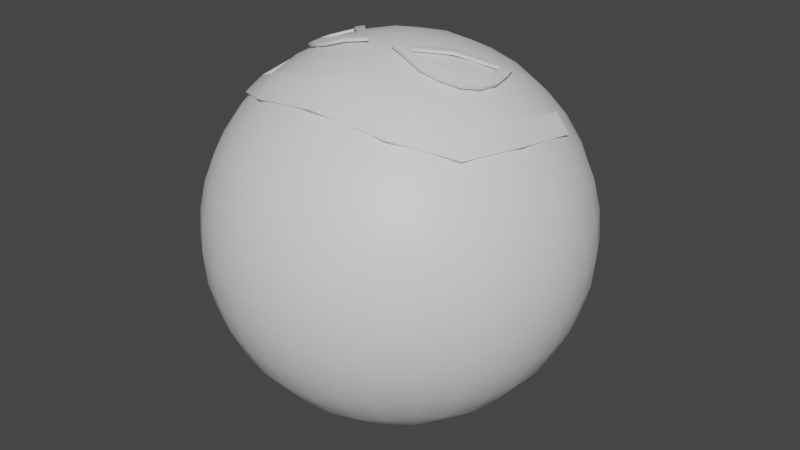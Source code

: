 # Source: Orb-0.1.blend  (saved by Blender 2.93.21; exported with 4.5.12 LTS)
import bpy
from mathutils import Matrix  # noqa: F401  (used for matrix-valued properties, if any)

bpy.ops.wm.read_factory_settings(use_empty=True)
scene = bpy.context.scene
scene.name = 'Scene'

# ---- collections
col_collection = bpy.data.collections.new('Collection'); scene.collection.children.link(col_collection)
col_mesh = bpy.data.collections.new('Mesh'); scene.collection.children.link(col_mesh)
col_rig = bpy.data.collections.new('Rig'); scene.collection.children.link(col_rig)
col_collision = bpy.data.collections.new('Collision'); scene.collection.children.link(col_collision)
col_extras = bpy.data.collections.new('Extras'); scene.collection.children.link(col_extras)

# ---- materials (node trees are filled in below, after node groups)
mat_paintedmetal = bpy.data.materials.new('PaintedMetal')
mat_paintedmetal.use_transparent_shadow = False
mat_paintedmetal.diffuse_color = (0.81, 0.81, 0.81, 1.0)
mat_lights = bpy.data.materials.new('Lights')
mat_lights.use_transparent_shadow = False
mat_lights.diffuse_color = (0.81, 0.81, 0.81, 1.0)

# ---- node groups
ng_auto_smooth = bpy.data.node_groups.new('Auto Smooth', 'GeometryNodeTree')
_s = ng_auto_smooth.interface.new_socket(name='Geometry', in_out='OUTPUT', socket_type='NodeSocketGeometry')
_s = ng_auto_smooth.interface.new_socket(name='Geometry', in_out='INPUT', socket_type='NodeSocketGeometry')
_s = ng_auto_smooth.interface.new_socket(name='Angle', in_out='INPUT', socket_type='NodeSocketFloat')
_s.subtype = 'ANGLE'
_s.min_value = 0.0
_s.max_value = 3.142
ng_auto_smooth.is_modifier = True
_N = ng_auto_smooth.nodes; _L = ng_auto_smooth.links
n0 = _N.new('NodeGroupOutput'); n0.name = 'Group Output'; n0.location = (480, -100)
n1 = _N.new('NodeGroupInput'); n1.name = 'Group Input'; n1.location = (-420, -300)
n2 = _N.new('NodeGroupInput'); n2.name = 'Group Input.001'; n2.location = (-60, -100)
n3 = _N.new('GeometryNodeSetShadeSmooth'); n3.name = 'Set Shade Smooth'; n3.location = (120, -100)
n3.domain = 'EDGE'
n4 = _N.new('GeometryNodeSetShadeSmooth'); n4.name = 'Set Shade Smooth.001'; n4.location = (300, -100)
n5 = _N.new('GeometryNodeInputMeshEdgeAngle'); n5.name = 'Edge Angle'; n5.location = (-420, -220)
n6 = _N.new('GeometryNodeInputEdgeSmooth'); n6.name = 'Is Edge Smooth'; n6.location = (-60, -160)
n7 = _N.new('GeometryNodeInputShadeSmooth'); n7.name = 'Is Face Smooth'; n7.location = (-240, -340)
n8 = _N.new('FunctionNodeBooleanMath'); n8.name = 'Boolean Math'; n8.location = (-60, -220)
n9 = _N.new('FunctionNodeCompare'); n9.name = 'Compare'; n9.location = (-240, -180)
n9.operation = 'LESS_EQUAL'
_L.new(n5.outputs[0], n9.inputs[0])
_L.new(n4.outputs[0], n0.inputs[0])
_L.new(n1.outputs[1], n9.inputs[1])
_L.new(n9.outputs[0], n8.inputs[0])
_L.new(n7.outputs[0], n8.inputs[1])
_L.new(n2.outputs[0], n3.inputs[0])
_L.new(n6.outputs[0], n3.inputs[1])
_L.new(n3.outputs[0], n4.inputs[0])
_L.new(n8.outputs[0], n3.inputs[2])
n0.is_active_output = True

# ---- material node trees
mat_paintedmetal.use_nodes = True; mat_paintedmetal.node_tree.nodes.clear()
_N = mat_paintedmetal.node_tree.nodes; _L = mat_paintedmetal.node_tree.links
n0 = _N.new('ShaderNodeBsdfPrincipled'); n0.name = 'Principled BSDF'; n0.location = (10, 300)
n0.distribution = 'GGX'
n0.subsurface_method = 'BURLEY'
n0.inputs[3].default_value = 1.45
n0.inputs[27].default_value = (0.0, 0.0, 0.0, 1.0)
n0.inputs[28].default_value = 1.0
n1 = _N.new('ShaderNodeOutputMaterial'); n1.name = 'Material Output'; n1.location = (300, 300)
_L.new(n0.outputs[0], n1.inputs[0])
n1.is_active_output = True
mat_lights.use_nodes = True; mat_lights.node_tree.nodes.clear()
_N = mat_lights.node_tree.nodes; _L = mat_lights.node_tree.links
n0 = _N.new('ShaderNodeBsdfPrincipled'); n0.name = 'Principled BSDF'; n0.location = (10, 300)
n0.distribution = 'GGX'
n0.subsurface_method = 'BURLEY'
n0.inputs[3].default_value = 1.45
n0.inputs[27].default_value = (0.0, 0.0, 0.0, 1.0)
n0.inputs[28].default_value = 1.0
n1 = _N.new('ShaderNodeOutputMaterial'); n1.name = 'Material Output'; n1.location = (300, 300)
_L.new(n0.outputs[0], n1.inputs[0])
n1.is_active_output = True

# ---- world
world_world = bpy.data.worlds.new('World'); scene.world = world_world
world_world.use_nodes = True; world_world.node_tree.nodes.clear()
_N = world_world.node_tree.nodes; _L = world_world.node_tree.links
n0 = _N.new('ShaderNodeOutputWorld'); n0.name = 'World Output'; n0.location = (300, 300)
n1 = _N.new('ShaderNodeBackground'); n1.name = 'Background'; n1.location = (10, 300)
n1.inputs[0].default_value = (0.05088, 0.05088, 0.05088, 1.0)
_L.new(n1.outputs[0], n0.inputs[0])
n0.is_active_output = True
world_world.color = (0.05088, 0.05088, 0.05088)
world_world.use_sun_shadow = False
world_world.sun_shadow_jitter_overblur = 0.0

# ---- meshes
me_roundcube_001 = bpy.data.meshes.new('Roundcube.001')
me_roundcube_001.from_pydata([(0.5774, -0.5774, -0.5774), (0.433, -0.6374, -0.6374), (0.2887, -0.677, -0.677), (0.1443, -0.6997, -0.6997), (0.0, -0.7071, -0.7071), (-0.1443, -0.6997, -0.6997), (-0.2887, -0.677, -0.677), (-0.433, -0.6374, -0.6374), (0.6374, -0.433, -0.6374), (0.478, -0.478, -0.7369), (0.3187, -0.5078, -0.8004), (0.1593, -0.5248, -0.8362), (0.0, -0.5303, -0.8478), (-0.1593, -0.5248, -0.8362), (-0.3187, -0.5078, -0.8004), (-0.478, -0.478, -0.7369), (0.677, -0.2887, -0.677), (0.5078, -0.3187, -0.8004), (0.3385, -0.3385, -0.878), (0.1693, -0.3499, -0.9214), (0.0, -0.3536, -0.9354), (-0.1693, -0.3499, -0.9214), (-0.3385, -0.3385, -0.878), (-0.5078, -0.3187, -0.8004), (0.6997, -0.1443, -0.6997), (0.5248, -0.1593, -0.8362), (0.3499, -0.1693, -0.9214), (0.1749, -0.1749, -0.9689), (0.0, -0.1768, -0.9843), (-0.1749, -0.1749, -0.9689), (-0.3499, -0.1693, -0.9214), (-0.5248, -0.1593, -0.8362), (0.7071, -3.091e-08, -0.7071), (0.5303, -3.706e-08, -0.8478), (0.3536, -4.089e-08, -0.9354), (0.1768, -4.302e-08, -0.9843), (0.0, -4.371e-08, -1.0), (-0.1768, -4.302e-08, -0.9843), (-0.3536, -4.089e-08, -0.9354), (-0.5303, -3.706e-08, -0.8478), (0.6997, 0.1443, -0.6997), (0.5248, 0.1593, -0.8362), (0.3499, 0.1693, -0.9214), (0.1749, 0.1749, -0.9689), (0.0, 0.1768, -0.9843), (-0.1749, 0.1749, -0.9689), (-0.3499, 0.1693, -0.9214), (-0.5248, 0.1593, -0.8362), (0.677, 0.2887, -0.677), (0.5078, 0.3187, -0.8004), (0.3385, 0.3385, -0.878), (0.1693, 0.3499, -0.9214), (0.0, 0.3536, -0.9354), (-0.1693, 0.3499, -0.9214), (-0.3385, 0.3385, -0.878), (-0.5078, 0.3187, -0.8004), (0.6374, 0.433, -0.6374), (0.478, 0.478, -0.7369), (0.3187, 0.5078, -0.8004), (0.1593, 0.5248, -0.8362), (0.0, 0.5303, -0.8478), (-0.1593, 0.5248, -0.8362), (-0.3187, 0.5078, -0.8004), (-0.478, 0.478, -0.7369), (-0.5774, -0.5774, -0.5774), (-0.6374, -0.6374, -0.433), (-0.677, -0.677, -0.2887), (-0.6997, -0.6997, -0.1443), (-0.7071, -0.7071, 3.091e-08), (-0.6997, -0.6997, 0.1443), (-0.677, -0.677, 0.2887), (-0.6374, -0.6374, 0.433), (-0.6374, -0.433, -0.6374), (-0.7369, -0.478, -0.478), (-0.8004, -0.5078, -0.3187), (-0.8362, -0.5248, -0.1593), (-0.8478, -0.5303, 2.318e-08), (-0.8362, -0.5248, 0.1593), (-0.8004, -0.5078, 0.3187), (-0.7369, -0.478, 0.478), (-0.677, -0.2887, -0.677), (-0.8004, -0.3187, -0.5078), (-0.878, -0.3385, -0.3385), (-0.9214, -0.3499, -0.1693), (-0.9354, -0.3536, 1.545e-08), (-0.9214, -0.3499, 0.1693), (-0.878, -0.3385, 0.3385), (-0.8004, -0.3187, 0.5078), (-0.6997, -0.1443, -0.6997), (-0.8362, -0.1593, -0.5248), (-0.9214, -0.1693, -0.3499), (-0.9689, -0.1749, -0.1749), (-0.9843, -0.1768, 7.727e-09), (-0.9689, -0.1749, 0.1749), (-0.9214, -0.1693, 0.3499), (-0.8362, -0.1593, 0.5248), (-0.7071, -3.091e-08, -0.7071), (-0.8478, -2.318e-08, -0.5303), (-0.9354, -1.545e-08, -0.3536), (-0.9843, -7.727e-09, -0.1768), (-1.0, 0.0, 0.0), (-0.9843, 7.727e-09, 0.1768), (-0.9354, 1.545e-08, 0.3536), (-0.8478, 2.318e-08, 0.5303), (-0.6997, 0.1443, -0.6997), (-0.8362, 0.1593, -0.5248), (-0.9214, 0.1693, -0.3499), (-0.9689, 0.1749, -0.1749), (-0.9843, 0.1768, -7.727e-09), (-0.9689, 0.1749, 0.1749), (-0.9214, 0.1693, 0.3499), (-0.8362, 0.1593, 0.5248), (-0.677, 0.2887, -0.677), (-0.8004, 0.3187, -0.5078), (-0.878, 0.3385, -0.3385), (-0.9214, 0.3499, -0.1693), (-0.9354, 0.3536, -1.545e-08), (-0.9214, 0.3499, 0.1693), (-0.878, 0.3385, 0.3385), (-0.8004, 0.3187, 0.5078), (-0.6374, 0.433, -0.6374), (-0.7369, 0.478, -0.478), (-0.8004, 0.5078, -0.3187), (-0.8362, 0.5248, -0.1593), (-0.8478, 0.5303, -2.318e-08), (-0.8362, 0.5248, 0.1593), (-0.8004, 0.5078, 0.3187), (-0.7369, 0.478, 0.478), (-0.5774, -0.5774, 0.5774), (-0.433, -0.6374, 0.6374), (-0.2887, -0.677, 0.677), (-0.1443, -0.6997, 0.6997), (0.0, -0.7071, 0.7071), (0.1443, -0.6997, 0.6997), (0.2887, -0.677, 0.677), (0.433, -0.6374, 0.6374), (-0.6374, -0.433, 0.6374), (-0.478, -0.478, 0.7369), (-0.3187, -0.5078, 0.8004), (-0.1593, -0.5248, 0.8362), (0.0, -0.5303, 0.8478), (0.1593, -0.5248, 0.8362), (0.3187, -0.5078, 0.8004), (0.478, -0.478, 0.7369), (-0.677, -0.2887, 0.677), (-0.5078, -0.3187, 0.8004), (-0.3385, -0.3385, 0.878), (-0.1693, -0.3499, 0.9214), (0.0, -0.3536, 0.9354), (0.1693, -0.3499, 0.9214), (0.3385, -0.3385, 0.878), (0.5078, -0.3187, 0.8004), (-0.6997, -0.1443, 0.6997), (-0.5248, -0.1593, 0.8362), (-0.3499, -0.1693, 0.9214), (-0.1749, -0.1749, 0.9689), (0.0, -0.1768, 0.9843), (0.1749, -0.1749, 0.9689), (0.3499, -0.1693, 0.9214), (0.5248, -0.1593, 0.8362), (-0.7071, 3.091e-08, 0.7071), (-0.5303, 3.706e-08, 0.8478), (-0.3536, 4.089e-08, 0.9354), (-0.1768, 4.302e-08, 0.9843), (0.0, 4.371e-08, 1.0), (0.1768, 4.302e-08, 0.9843), (0.3536, 4.089e-08, 0.9354), (0.5303, 3.706e-08, 0.8478), (-0.6997, 0.1443, 0.6997), (-0.5248, 0.1593, 0.8362), (-0.3499, 0.1693, 0.9214), (-0.1749, 0.1749, 0.9689), (0.0, 0.1768, 0.9843), (0.1749, 0.1749, 0.9689), (0.3499, 0.1693, 0.9214), (0.5248, 0.1593, 0.8362), (-0.677, 0.2887, 0.677), (-0.5078, 0.3187, 0.8004), (-0.3385, 0.3385, 0.878), (-0.1693, 0.3499, 0.9214), (0.0, 0.3536, 0.9354), (0.1693, 0.3499, 0.9214), (0.3385, 0.3385, 0.878), (0.5078, 0.3187, 0.8004), (-0.6374, 0.433, 0.6374), (-0.478, 0.478, 0.7369), (-0.3187, 0.5078, 0.8004), (-0.1593, 0.5248, 0.8362), (0.0, 0.5303, 0.8478), (0.1593, 0.5248, 0.8362), (0.3187, 0.5078, 0.8004), (0.478, 0.478, 0.7369), (0.5774, -0.5774, 0.5774), (0.6374, -0.6374, 0.433), (0.677, -0.677, 0.2887), (0.6997, -0.6997, 0.1443), (0.7071, -0.7071, 3.091e-08), (0.6997, -0.6997, -0.1443), (0.677, -0.677, -0.2887), (0.6374, -0.6374, -0.433), (0.6374, -0.433, 0.6374), (0.7369, -0.478, 0.478), (0.8004, -0.5078, 0.3187), (0.8362, -0.5248, 0.1593), (0.8478, -0.5303, 2.318e-08), (0.8362, -0.5248, -0.1593), (0.8004, -0.5078, -0.3187), (0.7369, -0.478, -0.478), (0.677, -0.2887, 0.677), (0.8004, -0.3187, 0.5078), (0.878, -0.3385, 0.3385), (0.9214, -0.3499, 0.1693), (0.9354, -0.3536, 1.545e-08), (0.9214, -0.3499, -0.1693), (0.878, -0.3385, -0.3385), (0.8004, -0.3187, -0.5078), (0.6997, -0.1443, 0.6997), (0.8362, -0.1593, 0.5248), (0.9214, -0.1693, 0.3499), (0.9689, -0.1749, 0.1749), (0.9843, -0.1768, 7.727e-09), (0.9689, -0.1749, -0.1749), (0.9214, -0.1693, -0.3499), (0.8362, -0.1593, -0.5248), (0.7071, 3.091e-08, 0.7071), (0.8478, 2.318e-08, 0.5303), (0.9354, 1.545e-08, 0.3536), (0.9843, 7.727e-09, 0.1768), (1.0, 0.0, 0.0), (0.9843, -7.727e-09, -0.1768), (0.9354, -1.545e-08, -0.3536), (0.8478, -2.318e-08, -0.5303), (0.6997, 0.1443, 0.6997), (0.8362, 0.1593, 0.5248), (0.9214, 0.1693, 0.3499), (0.9689, 0.1749, 0.1749), (0.9843, 0.1768, -7.727e-09), (0.9689, 0.1749, -0.1749), (0.9214, 0.1693, -0.3499), (0.8362, 0.1593, -0.5248), (0.677, 0.2887, 0.677), (0.8004, 0.3187, 0.5078), (0.878, 0.3385, 0.3385), (0.9214, 0.3499, 0.1693), (0.9354, 0.3536, -1.545e-08), (0.9214, 0.3499, -0.1693), (0.878, 0.3385, -0.3385), (0.8004, 0.3187, -0.5078), (0.6374, 0.433, 0.6374), (0.7369, 0.478, 0.478), (0.8004, 0.5078, 0.3187), (0.8362, 0.5248, 0.1593), (0.8478, 0.5303, -2.318e-08), (0.8362, 0.5248, -0.1593), (0.8004, 0.5078, -0.3187), (0.7369, 0.478, -0.478), (0.478, -0.7369, 0.478), (0.3187, -0.8004, 0.5078), (0.1593, -0.8362, 0.5248), (0.0, -0.8478, 0.5303), (-0.1593, -0.8362, 0.5248), (-0.3187, -0.8004, 0.5078), (-0.478, -0.7369, 0.478), (0.5078, -0.8004, 0.3187), (0.3385, -0.878, 0.3385), (0.1693, -0.9214, 0.3499), (0.0, -0.9354, 0.3536), (-0.1693, -0.9214, 0.3499), (-0.3385, -0.878, 0.3385), (-0.5078, -0.8004, 0.3187), (0.5248, -0.8362, 0.1593), (0.3499, -0.9214, 0.1693), (0.1749, -0.9689, 0.1749), (0.0, -0.9843, 0.1768), (-0.1749, -0.9689, 0.1749), (-0.3499, -0.9214, 0.1693), (-0.5248, -0.8362, 0.1593), (0.5303, -0.8478, 3.706e-08), (0.3536, -0.9354, 4.089e-08), (0.1768, -0.9843, 4.302e-08), (0.0, -1.0, 4.371e-08), (-0.1768, -0.9843, 4.302e-08), (-0.3536, -0.9354, 4.089e-08), (-0.5303, -0.8478, 3.706e-08), (0.5248, -0.8362, -0.1593), (0.3499, -0.9214, -0.1693), (0.1749, -0.9689, -0.1749), (0.0, -0.9843, -0.1768), (-0.1749, -0.9689, -0.1749), (-0.3499, -0.9214, -0.1693), (-0.5248, -0.8362, -0.1593), (0.5078, -0.8004, -0.3187), (0.3385, -0.878, -0.3385), (0.1693, -0.9214, -0.3499), (0.0, -0.9354, -0.3536), (-0.1693, -0.9214, -0.3499), (-0.3385, -0.878, -0.3385), (-0.5078, -0.8004, -0.3187), (0.478, -0.7369, -0.478), (0.3187, -0.8004, -0.5078), (0.1593, -0.8362, -0.5248), (0.0, -0.8478, -0.5303), (-0.1593, -0.8362, -0.5248), (-0.3187, -0.8004, -0.5078), (-0.478, -0.7369, -0.478), (0.5774, 0.5774, -0.5774), (0.433, 0.6374, -0.6374), (0.2887, 0.677, -0.677), (0.1443, 0.6997, -0.6997), (0.0, 0.7071, -0.7071), (-0.1443, 0.6997, -0.6997), (-0.2887, 0.677, -0.677), (-0.433, 0.6374, -0.6374), (-0.5774, 0.5774, -0.5774), (0.6374, 0.6374, -0.433), (0.478, 0.7369, -0.478), (0.3187, 0.8004, -0.5078), (0.1593, 0.8362, -0.5248), (0.0, 0.8478, -0.5303), (-0.1593, 0.8362, -0.5248), (-0.3187, 0.8004, -0.5078), (-0.478, 0.7369, -0.478), (-0.6374, 0.6374, -0.433), (0.677, 0.677, -0.2887), (0.5078, 0.8004, -0.3187), (0.3385, 0.878, -0.3385), (0.1693, 0.9214, -0.3499), (0.0, 0.9354, -0.3536), (-0.1693, 0.9214, -0.3499), (-0.3385, 0.878, -0.3385), (-0.5078, 0.8004, -0.3187), (-0.677, 0.677, -0.2887), (0.6997, 0.6997, -0.1443), (0.5248, 0.8362, -0.1593), (0.3499, 0.9214, -0.1693), (0.1749, 0.9689, -0.1749), (0.0, 0.9843, -0.1768), (-0.1749, 0.9689, -0.1749), (-0.3499, 0.9214, -0.1693), (-0.5248, 0.8362, -0.1593), (-0.6997, 0.6997, -0.1443), (0.7071, 0.7071, -3.091e-08), (0.5303, 0.8478, -3.706e-08), (0.3536, 0.9354, -4.089e-08), (0.1768, 0.9843, -4.302e-08), (0.0, 1.0, -4.371e-08), (-0.1768, 0.9843, -4.302e-08), (-0.3536, 0.9354, -4.089e-08), (-0.5303, 0.8478, -3.706e-08), (-0.7071, 0.7071, -3.091e-08), (0.6997, 0.6997, 0.1443), (0.5248, 0.8362, 0.1593), (0.3499, 0.9214, 0.1693), (0.1749, 0.9689, 0.1749), (0.0, 0.9843, 0.1768), (-0.1749, 0.9689, 0.1749), (-0.3499, 0.9214, 0.1693), (-0.5248, 0.8362, 0.1593), (-0.6997, 0.6997, 0.1443), (0.677, 0.677, 0.2887), (0.5078, 0.8004, 0.3187), (0.3385, 0.878, 0.3385), (0.1693, 0.9214, 0.3499), (0.0, 0.9354, 0.3536), (-0.1693, 0.9214, 0.3499), (-0.3385, 0.878, 0.3385), (-0.5078, 0.8004, 0.3187), (-0.677, 0.677, 0.2887), (0.6374, 0.6374, 0.433), (0.478, 0.7369, 0.478), (0.3187, 0.8004, 0.5078), (0.1593, 0.8362, 0.5248), (0.0, 0.8478, 0.5303), (-0.1593, 0.8362, 0.5248), (-0.3187, 0.8004, 0.5078), (-0.478, 0.7369, 0.478), (-0.6374, 0.6374, 0.433), (0.5774, 0.5774, 0.5774), (0.433, 0.6374, 0.6374), (0.2887, 0.677, 0.677), (0.1443, 0.6997, 0.6997), (0.0, 0.7071, 0.7071), (-0.1443, 0.6997, 0.6997), (-0.2887, 0.677, 0.677), (-0.433, 0.6374, 0.6374), (-0.5774, 0.5774, 0.5774), (-0.679, 0.316, 0.6928), (-0.6147, -0.3107, 0.7491), (-0.7556, 0.3159, 0.6005), (-0.6634, -0.3855, 0.6712), (-0.4513, 0.1716, 0.8981), (-0.48, 0.03242, 0.8976), (-0.4238, -0.09733, 0.9196), (-0.2934, -0.1542, 0.9649), (-0.1547, -0.125, 1.001), (-0.4684, 0.2537, 0.866), (-0.5339, 0.0385, 0.8705), (-0.4654, -0.1393, 0.8952), (-0.2872, -0.2101, 0.9549), (-0.07068, -0.144, 1.007), (0.679, 0.3161, 0.6929), (0.6147, -0.3108, 0.7488), (7.813e-06, -0.4446, 0.9181), (0.7556, 0.3159, 0.6), (0.6633, -0.3855, 0.6715), (2.93e-05, -0.6165, 0.8096), (0.4513, 0.1715, 0.8981), (0.48, 0.03239, 0.8977), (0.4238, -0.09732, 0.9194), (0.2934, -0.1542, 0.9649), (0.1547, -0.125, 1.001), (0.4684, 0.2537, 0.8666), (0.5339, 0.03848, 0.8705), (0.4654, -0.1393, 0.8951), (0.2872, -0.2102, 0.9547), (0.07068, -0.1441, 1.007), (-0.6986, -0.04159, 0.7402), (-0.3588, -0.4258, 0.8525), (-0.7634, -0.07164, 0.6632), (-0.3854, -0.5633, 0.7529), (-0.7173, 0.316, 0.6473), (1.66e-05, -0.5306, 0.8754), (-0.6392, -0.3481, 0.7104), (-0.4729, 0.1023, 0.8947), (-0.4637, -0.03753, 0.9053), (-0.3634, -0.1376, 0.9455), (-0.2239, -0.1467, 0.9847), (-0.3018, 0.02439, 0.9741), (-0.5123, 0.1449, 0.8715), (-0.5173, -0.05921, 0.8768), (-0.3854, -0.1926, 0.9254), (-0.1802, -0.1876, 0.9909), (-0.2688, 0.05554, 0.9804), (0.6987, -0.04162, 0.74), (0.3588, -0.4258, 0.8519), (0.7633, -0.07162, 0.6639), (0.3854, -0.5634, 0.75), (0.7173, 0.316, 0.6462), (0.6391, -0.3481, 0.7086), (0.4729, 0.1023, 0.8949), (0.4637, -0.03756, 0.9052), (0.3634, -0.1376, 0.9455), (0.2239, -0.1467, 0.9846), (0.3019, 0.02433, 0.9741), (0.5123, 0.1448, 0.8715), (0.5173, -0.05921, 0.8768), (0.3855, -0.1926, 0.9251), (0.1802, -0.1877, 0.9908), (0.2688, 0.05552, 0.9805), (-0.731, -0.05668, 0.706), (-0.3722, -0.4946, 0.8103), (0.731, -0.05668, 0.7062), (0.3722, -0.4947, 0.8099), (-0.6669, 0.314, 0.6824), (-0.6049, -0.3059, 0.7373), (-0.743, 0.314, 0.5908), (-0.6535, -0.3796, 0.6601), (-0.4453, 0.1683, 0.8836), (-0.4728, 0.03194, 0.8833), (-0.4168, -0.096, 0.9053), (-0.2888, -0.152, 0.9497), (-0.1525, -0.1246, 0.9854), (-0.4626, 0.2502, 0.8515), (-0.5267, 0.03794, 0.8562), (-0.4583, -0.1375, 0.881), (-0.2826, -0.2062, 0.9401), (-0.06886, -0.1436, 0.9911), (0.6669, 0.314, 0.6826), (0.6049, -0.3059, 0.7371), (0.0, -0.4371, 0.904), (0.743, 0.314, 0.5903), (0.6535, -0.3796, 0.6603), (0.0, -0.6067, 0.797), (0.4453, 0.1683, 0.8836), (0.4728, 0.03194, 0.8834), (0.4168, -0.096, 0.9051), (0.2888, -0.152, 0.9497), (0.1525, -0.1246, 0.9854), (0.4626, 0.2502, 0.8521), (0.5267, 0.03794, 0.8562), (0.4583, -0.1375, 0.8809), (0.2826, -0.2062, 0.9399), (0.06886, -0.1436, 0.9911), (-0.6868, -0.04125, 0.7294), (-0.3534, -0.4188, 0.8392), (-0.7511, -0.07064, 0.6531), (-0.3796, -0.5546, 0.7408), (-0.705, 0.314, 0.6374), (-0.4656, 0.1006, 0.8806), (-0.4565, -0.03675, 0.8911), (-0.3575, -0.1358, 0.9307), (-0.2201, -0.1448, 0.9692), (-0.2989, 0.02185, 0.9585), (-0.5053, 0.1423, 0.8573), (-0.5101, -0.05843, 0.8626), (-0.3792, -0.1894, 0.911), (-0.1775, -0.1855, 0.9752), (-0.2657, 0.05332, 0.9648), (0.6868, -0.04125, 0.7293), (0.3534, -0.4188, 0.8386), (0.7511, -0.07064, 0.6536), (0.3796, -0.5546, 0.7379), (0.705, 0.314, 0.6363), (0.4656, 0.1006, 0.8808), (0.4565, -0.03675, 0.8909), (0.3575, -0.1358, 0.9307), (0.2201, -0.1448, 0.9692), (0.2989, 0.02185, 0.9586), (0.5053, 0.1423, 0.8574), (0.5101, -0.05843, 0.8625), (0.3792, -0.1894, 0.9108), (0.1775, -0.1855, 0.9752), (0.2657, 0.05332, 0.9649)], [], [(0, 1, 9, 8), (1, 2, 10, 9), (2, 3, 11, 10), (3, 4, 12, 11), (4, 5, 13, 12), (5, 6, 14, 13), (6, 7, 15, 14), (7, 64, 72, 15), (8, 9, 17, 16), (9, 10, 18, 17), (10, 11, 19, 18), (11, 12, 20, 19), (12, 13, 21, 20), (13, 14, 22, 21), (14, 15, 23, 22), (15, 72, 80, 23), (16, 17, 25, 24), (17, 18, 26, 25), (18, 19, 27, 26), (19, 20, 28, 27), (20, 21, 29, 28), (21, 22, 30, 29), (22, 23, 31, 30), (23, 80, 88, 31), (24, 25, 33, 32), (25, 26, 34, 33), (26, 27, 35, 34), (27, 28, 36, 35), (28, 29, 37, 36), (29, 30, 38, 37), (30, 31, 39, 38), (31, 88, 96, 39), (32, 33, 41, 40), (33, 34, 42, 41), (34, 35, 43, 42), (35, 36, 44, 43), (36, 37, 45, 44), (37, 38, 46, 45), (38, 39, 47, 46), (39, 96, 104, 47), (40, 41, 49, 48), (41, 42, 50, 49), (42, 43, 51, 50), (43, 44, 52, 51), (44, 45, 53, 52), (45, 46, 54, 53), (46, 47, 55, 54), (47, 104, 112, 55), (48, 49, 57, 56), (49, 50, 58, 57), (50, 51, 59, 58), (51, 52, 60, 59), (52, 53, 61, 60), (53, 54, 62, 61), (54, 55, 63, 62), (55, 112, 120, 63), (56, 57, 306, 305), (57, 58, 307, 306), (58, 59, 308, 307), (59, 60, 309, 308), (60, 61, 310, 309), (61, 62, 311, 310), (62, 63, 312, 311), (63, 120, 313, 312), (64, 65, 73, 72), (65, 66, 74, 73), (66, 67, 75, 74), (67, 68, 76, 75), (68, 69, 77, 76), (69, 70, 78, 77), (70, 71, 79, 78), (71, 128, 136, 79), (72, 73, 81, 80), (73, 74, 82, 81), (74, 75, 83, 82), (75, 76, 84, 83), (76, 77, 85, 84), (77, 78, 86, 85), (78, 79, 87, 86), (79, 136, 144, 87), (80, 81, 89, 88), (81, 82, 90, 89), (82, 83, 91, 90), (83, 84, 92, 91), (84, 85, 93, 92), (85, 86, 94, 93), (86, 87, 95, 94), (87, 144, 152, 95), (88, 89, 97, 96), (89, 90, 98, 97), (90, 91, 99, 98), (91, 92, 100, 99), (92, 93, 101, 100), (93, 94, 102, 101), (94, 95, 103, 102), (95, 152, 160, 103), (96, 97, 105, 104), (97, 98, 106, 105), (98, 99, 107, 106), (99, 100, 108, 107), (100, 101, 109, 108), (101, 102, 110, 109), (102, 103, 111, 110), (103, 160, 168, 111), (104, 105, 113, 112), (105, 106, 114, 113), (106, 107, 115, 114), (107, 108, 116, 115), (108, 109, 117, 116), (109, 110, 118, 117), (110, 111, 119, 118), (111, 168, 176, 119), (112, 113, 121, 120), (113, 114, 122, 121), (114, 115, 123, 122), (115, 116, 124, 123), (116, 117, 125, 124), (117, 118, 126, 125), (118, 119, 127, 126), (119, 176, 184, 127), (120, 121, 322, 313), (121, 122, 331, 322), (122, 123, 340, 331), (123, 124, 349, 340), (124, 125, 358, 349), (125, 126, 367, 358), (126, 127, 376, 367), (127, 184, 385, 376), (128, 129, 137, 136), (129, 130, 138, 137), (130, 131, 139, 138), (131, 132, 140, 139), (132, 133, 141, 140), (133, 134, 142, 141), (134, 135, 143, 142), (135, 192, 200, 143), (136, 137, 145, 144), (137, 138, 146, 145), (138, 139, 147, 146), (139, 140, 148, 147), (140, 141, 149, 148), (141, 142, 150, 149), (142, 143, 151, 150), (143, 200, 208, 151), (144, 145, 153, 152), (145, 146, 154, 153), (146, 147, 155, 154), (147, 148, 156, 155), (148, 149, 157, 156), (149, 150, 158, 157), (150, 151, 159, 158), (151, 208, 216, 159), (152, 153, 161, 160), (153, 154, 162, 161), (154, 155, 163, 162), (155, 156, 164, 163), (156, 157, 165, 164), (157, 158, 166, 165), (158, 159, 167, 166), (159, 216, 224, 167), (160, 161, 169, 168), (161, 162, 170, 169), (162, 163, 171, 170), (163, 164, 172, 171), (164, 165, 173, 172), (165, 166, 174, 173), (166, 167, 175, 174), (167, 224, 232, 175), (168, 169, 177, 176), (169, 170, 178, 177), (170, 171, 179, 178), (171, 172, 180, 179), (172, 173, 181, 180), (173, 174, 182, 181), (174, 175, 183, 182), (175, 232, 240, 183), (176, 177, 185, 184), (177, 178, 186, 185), (178, 179, 187, 186), (179, 180, 188, 187), (180, 181, 189, 188), (181, 182, 190, 189), (182, 183, 191, 190), (183, 240, 248, 191), (184, 185, 384, 385), (185, 186, 383, 384), (186, 187, 382, 383), (187, 188, 381, 382), (188, 189, 380, 381), (189, 190, 379, 380), (190, 191, 378, 379), (191, 248, 377, 378), (192, 193, 201, 200), (193, 194, 202, 201), (194, 195, 203, 202), (195, 196, 204, 203), (196, 197, 205, 204), (197, 198, 206, 205), (198, 199, 207, 206), (199, 0, 8, 207), (200, 201, 209, 208), (201, 202, 210, 209), (202, 203, 211, 210), (203, 204, 212, 211), (204, 205, 213, 212), (205, 206, 214, 213), (206, 207, 215, 214), (207, 8, 16, 215), (208, 209, 217, 216), (209, 210, 218, 217), (210, 211, 219, 218), (211, 212, 220, 219), (212, 213, 221, 220), (213, 214, 222, 221), (214, 215, 223, 222), (215, 16, 24, 223), (216, 217, 225, 224), (217, 218, 226, 225), (218, 219, 227, 226), (219, 220, 228, 227), (220, 221, 229, 228), (221, 222, 230, 229), (222, 223, 231, 230), (223, 24, 32, 231), (224, 225, 233, 232), (225, 226, 234, 233), (226, 227, 235, 234), (227, 228, 236, 235), (228, 229, 237, 236), (229, 230, 238, 237), (230, 231, 239, 238), (231, 32, 40, 239), (232, 233, 241, 240), (233, 234, 242, 241), (234, 235, 243, 242), (235, 236, 244, 243), (236, 237, 245, 244), (237, 238, 246, 245), (238, 239, 247, 246), (239, 40, 48, 247), (240, 241, 249, 248), (241, 242, 250, 249), (242, 243, 251, 250), (243, 244, 252, 251), (244, 245, 253, 252), (245, 246, 254, 253), (246, 247, 255, 254), (247, 48, 56, 255), (248, 249, 368, 377), (249, 250, 359, 368), (250, 251, 350, 359), (251, 252, 341, 350), (252, 253, 332, 341), (253, 254, 323, 332), (254, 255, 314, 323), (255, 56, 305, 314), (192, 135, 256, 193), (135, 134, 257, 256), (134, 133, 258, 257), (133, 132, 259, 258), (132, 131, 260, 259), (131, 130, 261, 260), (130, 129, 262, 261), (129, 128, 71, 262), (193, 256, 263, 194), (256, 257, 264, 263), (257, 258, 265, 264), (258, 259, 266, 265), (259, 260, 267, 266), (260, 261, 268, 267), (261, 262, 269, 268), (262, 71, 70, 269), (194, 263, 270, 195), (263, 264, 271, 270), (264, 265, 272, 271), (265, 266, 273, 272), (266, 267, 274, 273), (267, 268, 275, 274), (268, 269, 276, 275), (269, 70, 69, 276), (195, 270, 277, 196), (270, 271, 278, 277), (271, 272, 279, 278), (272, 273, 280, 279), (273, 274, 281, 280), (274, 275, 282, 281), (275, 276, 283, 282), (276, 69, 68, 283), (196, 277, 284, 197), (277, 278, 285, 284), (278, 279, 286, 285), (279, 280, 287, 286), (280, 281, 288, 287), (281, 282, 289, 288), (282, 283, 290, 289), (283, 68, 67, 290), (197, 284, 291, 198), (284, 285, 292, 291), (285, 286, 293, 292), (286, 287, 294, 293), (287, 288, 295, 294), (288, 289, 296, 295), (289, 290, 297, 296), (290, 67, 66, 297), (198, 291, 298, 199), (291, 292, 299, 298), (292, 293, 300, 299), (293, 294, 301, 300), (294, 295, 302, 301), (295, 296, 303, 302), (296, 297, 304, 303), (297, 66, 65, 304), (199, 298, 1, 0), (298, 299, 2, 1), (299, 300, 3, 2), (300, 301, 4, 3), (301, 302, 5, 4), (302, 303, 6, 5), (303, 304, 7, 6), (304, 65, 64, 7), (305, 306, 315, 314), (306, 307, 316, 315), (307, 308, 317, 316), (308, 309, 318, 317), (309, 310, 319, 318), (310, 311, 320, 319), (311, 312, 321, 320), (312, 313, 322, 321), (314, 315, 324, 323), (315, 316, 325, 324), (316, 317, 326, 325), (317, 318, 327, 326), (318, 319, 328, 327), (319, 320, 329, 328), (320, 321, 330, 329), (321, 322, 331, 330), (323, 324, 333, 332), (324, 325, 334, 333), (325, 326, 335, 334), (326, 327, 336, 335), (327, 328, 337, 336), (328, 329, 338, 337), (329, 330, 339, 338), (330, 331, 340, 339), (332, 333, 342, 341), (333, 334, 343, 342), (334, 335, 344, 343), (335, 336, 345, 344), (336, 337, 346, 345), (337, 338, 347, 346), (338, 339, 348, 347), (339, 340, 349, 348), (341, 342, 351, 350), (342, 343, 352, 351), (343, 344, 353, 352), (344, 345, 354, 353), (345, 346, 355, 354), (346, 347, 356, 355), (347, 348, 357, 356), (348, 349, 358, 357), (350, 351, 360, 359), (351, 352, 361, 360), (352, 353, 362, 361), (353, 354, 363, 362), (354, 355, 364, 363), (355, 356, 365, 364), (356, 357, 366, 365), (357, 358, 367, 366), (359, 360, 369, 368), (360, 361, 370, 369), (361, 362, 371, 370), (362, 363, 372, 371), (363, 364, 373, 372), (364, 365, 374, 373), (365, 366, 375, 374), (366, 367, 376, 375), (368, 369, 378, 377), (369, 370, 379, 378), (370, 371, 380, 379), (371, 372, 381, 380), (372, 373, 382, 381), (373, 374, 383, 382), (374, 375, 384, 383), (375, 376, 385, 384), (387, 416, 449, 422), (416, 386, 420, 449), (449, 420, 388, 418), (422, 449, 418, 389), (402, 417, 450, 421), (417, 387, 422, 450), (450, 422, 389, 419), (421, 450, 419, 405), (393, 398, 431, 426), (423, 428, 396, 391), (396, 429, 424, 391), (426, 431, 399, 394), (399, 432, 427, 394), (424, 429, 397, 392), (397, 430, 425, 392), (427, 432, 395, 390), (412, 444, 439, 407), (425, 430, 398, 393), (401, 438, 451, 433), (438, 404, 435, 451), (451, 435, 403, 437), (433, 451, 437, 400), (402, 421, 452, 434), (421, 405, 436, 452), (452, 436, 404, 438), (434, 452, 438, 401), (439, 444, 411, 406), (415, 447, 442, 410), (442, 447, 414, 409), (413, 445, 440, 408), (440, 445, 412, 407), (406, 411, 448, 443), (443, 448, 415, 410), (409, 414, 446, 441), (441, 446, 413, 408), (416, 387, 454, 483), (386, 416, 483, 453), (417, 402, 469, 484), (387, 417, 484, 454), (389, 418, 485, 456), (418, 388, 455, 485), (405, 419, 486, 472), (419, 389, 456, 486), (388, 420, 487, 455), (420, 386, 453, 487), (390, 423, 488, 457), (423, 391, 458, 488), (391, 424, 489, 458), (424, 392, 459, 489), (392, 425, 490, 459), (425, 393, 460, 490), (393, 426, 491, 460), (426, 394, 461, 491), (394, 427, 492, 461), (427, 390, 457, 492), (396, 428, 493, 463), (428, 395, 462, 493), (397, 429, 494, 464), (429, 396, 463, 494), (398, 430, 495, 465), (430, 397, 464, 495), (399, 431, 496, 466), (431, 398, 465, 496), (395, 432, 497, 462), (432, 399, 466, 497), (401, 433, 498, 468), (433, 400, 467, 498), (402, 434, 499, 469), (434, 401, 468, 499), (435, 404, 471, 500), (403, 435, 500, 470), (436, 405, 472, 501), (404, 436, 501, 471), (437, 403, 470, 502), (400, 437, 502, 467), (439, 406, 473, 503), (407, 439, 503, 474), (440, 407, 474, 504), (408, 440, 504, 475), (441, 408, 475, 505), (409, 441, 505, 476), (442, 409, 476, 506), (410, 442, 506, 477), (443, 410, 477, 507), (406, 443, 507, 473), (444, 412, 479, 508), (411, 444, 508, 478), (445, 413, 480, 509), (412, 445, 509, 479), (446, 414, 481, 510), (413, 446, 510, 480), (447, 415, 482, 511), (414, 447, 511, 481), (448, 411, 478, 512), (415, 448, 512, 482), (390, 395, 428, 423)])
me_roundcube_001.polygons.foreach_set('use_smooth', [True] * 480)
me_roundcube_001.polygons.foreach_set('material_index', [0, 0, 0, 0, 0, 0, 0, 0, 0, 0, 0, 0, 0, 0, 0, 0, 0, 0, 0, 0, 0, 0, 0, 0, 0, 0, 0, 0, 0, 0, 0, 0, 0, 0, 0, 0, 0, 0, 0, 0, 0, 0, 0, 0, 0, 0, 0, 0, 0, 0, 0, 0, 0, 0, 0, 0, 0, 0, 0, 0, 0, 0, 0, 0, 0, 0, 0, 0, 0, 0, 0, 0, 0, 0, 0, 0, 0, 0, 0, 0, 0, 0, 0, 0, 0, 0, 0, 0, 0, 0, 0, 0, 0, 0, 0, 0, 0, 0, 0, 0, 0, 0, 0, 0, 0, 0, 0, 0, 0, 0, 0, 0, 0, 0, 0, 0, 0, 0, 0, 0, 0, 0, 0, 0, 0, 0, 0, 0, 0, 0, 0, 0, 0, 0, 0, 0, 0, 0, 0, 0, 0, 0, 0, 0, 0, 0, 0, 0, 0, 0, 0, 0, 0, 0, 0, 0, 0, 0, 0, 0, 0, 0, 0, 0, 0, 0, 0, 0, 0, 0, 0, 0, 0, 0, 0, 0, 0, 0, 0, 0, 0, 0, 0, 0, 0, 0, 0, 0, 0, 0, 0, 0, 0, 0, 0, 0, 0, 0, 0, 0, 0, 0, 0, 0, 0, 0, 0, 0, 0, 0, 0, 0, 0, 0, 0, 0, 0, 0, 0, 0, 0, 0, 0, 0, 0, 0, 0, 0, 0, 0, 0, 0, 0, 0, 0, 0, 0, 0, 0, 0, 0, 0, 0, 0, 0, 0, 0, 0, 0, 0, 0, 0, 0, 0, 0, 0, 0, 0, 0, 0, 0, 0, 0, 0, 0, 0, 0, 0, 0, 0, 0, 0, 0, 0, 0, 0, 0, 0, 0, 0, 0, 0, 0, 0, 0, 0, 0, 0, 0, 0, 0, 0, 0, 0, 0, 0, 0, 0, 0, 0, 0, 0, 0, 0, 0, 0, 0, 0, 0, 0, 0, 0, 0, 0, 0, 0, 0, 0, 0, 0, 0, 0, 0, 0, 0, 0, 0, 0, 0, 0, 0, 0, 0, 0, 0, 0, 0, 0, 0, 0, 0, 0, 0, 0, 0, 0, 0, 0, 0, 0, 0, 0, 0, 0, 0, 0, 0, 0, 0, 0, 0, 0, 0, 0, 0, 0, 0, 0, 0, 0, 0, 0, 0, 0, 0, 0, 0, 0, 0, 0, 0, 0, 0, 0, 1, 1, 1, 1, 1, 1, 1, 1, 1, 1, 1, 1, 1, 1, 1, 1, 1, 1, 1, 1, 1, 1, 1, 1, 1, 1, 1, 1, 1, 1, 1, 1, 1, 1, 1, 1, 1, 1, 1, 1, 1, 1, 1, 1, 1, 1, 1, 1, 1, 1, 1, 1, 1, 1, 1, 1, 1, 1, 1, 1, 1, 1, 1, 1, 1, 1, 1, 1, 1, 1, 1, 1, 1, 1, 1, 1, 1, 1, 1, 1, 1, 1, 1, 1, 1, 1, 1, 1, 1, 1, 1, 1, 1, 1, 1, 1])
_uv = me_roundcube_001.uv_layers.new(name='UVMap')
_uv.uv.foreach_set('vector', [0.8531, 0.2764, 0.8813, 0.2421, 0.8933, 0.301, 0.8602, 0.3285, 0.8813, 0.2421, 0.913, 0.2158, 0.9259, 0.2809, 0.8933, 0.301, 0.913, 0.2158, 0.949, 0.1977, 0.9593, 0.2673, 0.9259, 0.2809, 0.949, 0.1977, 0.9887, 0.1884, 0.9935, 0.2602, 0.9593, 0.2673, 0.9887, 0.1884, 1.03, 0.1888, 1.029, 0.2597, 0.9935, 0.2602, 0.03009, 0.1888, 0.07029, 0.1993, 0.06386, 0.2662, 0.02851, 0.2597, 0.07029, 0.1993, 0.1072, 0.2194, 0.09942, 0.28, 0.06386, 0.2662, 0.1072, 0.2194, 0.1404, 0.249, 0.1358, 0.302, 0.09942, 0.28, 0.8602, 0.3285, 0.8933, 0.301, 0.9007, 0.3551, 0.8657, 0.3769, 0.8933, 0.301, 0.9259, 0.2809, 0.9332, 0.3394, 0.9007, 0.3551, 0.9259, 0.2809, 0.9593, 0.2673, 0.9648, 0.3288, 0.9332, 0.3394, 0.9593, 0.2673, 0.9935, 0.2602, 0.9963, 0.323, 0.9648, 0.3288, 0.9935, 0.2602, 1.029, 0.2597, 1.028, 0.3219, 0.9963, 0.323, 0.02851, 0.2597, 0.06386, 0.2662, 0.06096, 0.3257, 0.02822, 0.3219, 0.06386, 0.2662, 0.09942, 0.28, 0.0952, 0.335, 0.06096, 0.3257, 0.09942, 0.28, 0.1358, 0.302, 0.1324, 0.351, 0.0952, 0.335, 0.8657, 0.3769, 0.9007, 0.3551, 0.906, 0.4064, 0.8703, 0.4232, 0.9007, 0.3551, 0.9332, 0.3394, 0.9381, 0.3944, 0.906, 0.4064, 0.9332, 0.3394, 0.9648, 0.3288, 0.9685, 0.3862, 0.9381, 0.3944, 0.9648, 0.3288, 0.9963, 0.323, 0.9983, 0.3813, 0.9685, 0.3862, 0.9963, 0.323, 1.028, 0.3219, 1.028, 0.3797, 0.9983, 0.3813, 0.02822, 0.3219, 0.06096, 0.3257, 0.05944, 0.3814, 0.02839, 0.3797, 0.06096, 0.3257, 0.0952, 0.335, 0.09254, 0.3871, 0.05944, 0.3814, 0.0952, 0.335, 0.1324, 0.351, 0.1297, 0.3978, 0.09254, 0.3871, 0.8703, 0.4232, 0.906, 0.4064, 0.9103, 0.4567, 0.8745, 0.4686, 0.906, 0.4064, 0.9381, 0.3944, 0.9418, 0.4481, 0.9103, 0.4567, 0.9381, 0.3944, 0.9685, 0.3862, 0.9713, 0.4419, 0.9418, 0.4481, 0.9685, 0.3862, 0.9983, 0.3813, 1.0, 0.4378, 0.9713, 0.4419, 0.9983, 0.3813, 1.028, 0.3797, 1.029, 0.4356, 1.0, 0.4378, 0.02839, 0.3797, 0.05944, 0.3814, 0.05867, 0.4356, 0.02883, 0.4356, 0.05944, 0.3814, 0.09254, 0.3871, 0.09074, 0.4379, 0.05867, 0.4356, 0.09254, 0.3871, 0.1297, 0.3978, 0.1273, 0.4437, 0.09074, 0.4379, 0.8745, 0.4686, 0.9103, 0.4567, 0.9139, 0.5071, 0.8785, 0.5139, 0.9103, 0.4567, 0.9418, 0.4481, 0.9448, 0.5019, 0.9139, 0.5071, 0.9418, 0.4481, 0.9713, 0.4419, 0.9736, 0.4977, 0.9448, 0.5019, 0.9713, 0.4419, 1.0, 0.4378, 1.002, 0.4943, 0.9736, 0.4977, 1.788e-07, 0.4378, 0.02883, 0.4356, 0.02953, 0.4916, 0.001571, 0.4943, 0.02883, 0.4356, 0.05867, 0.4356, 0.05843, 0.4897, 0.02953, 0.4916, 0.05867, 0.4356, 0.09074, 0.4379, 0.0895, 0.4888, 0.05843, 0.4897, 0.09074, 0.4379, 0.1273, 0.4437, 0.125, 0.4895, 0.0895, 0.4888, 0.8785, 0.5139, 0.9139, 0.5071, 0.9171, 0.5591, 0.8827, 0.5603, 0.9139, 0.5071, 0.9448, 0.5019, 0.9474, 0.5575, 0.9171, 0.5591, 0.9448, 0.5019, 0.9736, 0.4977, 0.9758, 0.5553, 0.9474, 0.5575, 0.9736, 0.4977, 1.002, 0.4943, 1.003, 0.5526, 0.9758, 0.5553, 0.001571, 0.4943, 0.02953, 0.4916, 0.03056, 0.5494, 0.003185, 0.5526, 0.02953, 0.4916, 0.05843, 0.4897, 0.05871, 0.5455, 0.03056, 0.5494, 0.05843, 0.4897, 0.0895, 0.4888, 0.08875, 0.5411, 0.05871, 0.5455, 0.0895, 0.4888, 0.125, 0.4895, 0.1227, 0.5364, 0.08875, 0.5411, 0.8827, 0.5603, 0.9171, 0.5591, 0.9201, 0.6142, 0.8874, 0.6088, 0.9171, 0.5591, 0.9474, 0.5575, 0.9497, 0.617, 0.9201, 0.6142, 0.9474, 0.5575, 0.9758, 0.5553, 0.9778, 0.6173, 0.9497, 0.617, 0.9758, 0.5553, 1.003, 0.5526, 1.005, 0.6154, 0.9778, 0.6173, 0.003185, 0.5526, 0.03056, 0.5494, 0.03214, 0.6114, 0.00504, 0.6154, 0.03056, 0.5494, 0.05871, 0.5455, 0.0597, 0.6052, 0.03214, 0.6114, 0.05871, 0.5455, 0.08875, 0.5411, 0.08855, 0.5966, 0.0597, 0.6052, 0.08875, 0.5411, 0.1227, 0.5364, 0.1201, 0.5855, 0.08855, 0.5966, 0.8874, 0.6088, 0.9201, 0.6142, 0.9229, 0.6756, 0.8931, 0.6612, 0.9201, 0.6142, 0.9497, 0.617, 0.9516, 0.6844, 0.9229, 0.6756, 0.9497, 0.617, 0.9778, 0.6173, 0.9798, 0.6882, 0.9516, 0.6844, 0.9778, 0.6173, 1.005, 0.6154, 1.008, 0.6874, 0.9798, 0.6882, 0.00504, 0.6154, 0.03214, 0.6114, 0.03496, 0.6821, 0.007556, 0.6874, 0.03214, 0.6114, 0.0597, 0.6052, 0.06213, 0.6725, 0.03496, 0.6821, 0.0597, 0.6052, 0.08855, 0.5966, 0.08934, 0.6582, 0.06213, 0.6725, 0.08855, 0.5966, 0.1201, 0.5855, 0.1171, 0.6386, 0.08934, 0.6582, 0.1404, 0.249, 0.1775, 0.2333, 0.1738, 0.2946, 0.1358, 0.302, 0.1775, 0.2333, 0.2145, 0.227, 0.2085, 0.294, 0.1738, 0.2946, 0.2145, 0.227, 0.2504, 0.2293, 0.241, 0.2988, 0.2085, 0.294, 0.2504, 0.2293, 0.284, 0.2389, 0.2717, 0.3086, 0.241, 0.2988, 0.284, 0.2389, 0.3149, 0.2551, 0.301, 0.3226, 0.2717, 0.3086, 0.3149, 0.2551, 0.343, 0.2772, 0.3294, 0.3409, 0.301, 0.3226, 0.343, 0.2772, 0.3687, 0.305, 0.3577, 0.3635, 0.3294, 0.3409, 0.3687, 0.305, 0.3931, 0.3388, 0.3874, 0.3912, 0.3577, 0.3635, 0.1358, 0.302, 0.1738, 0.2946, 0.1703, 0.3498, 0.1324, 0.351, 0.1738, 0.2946, 0.2085, 0.294, 0.2037, 0.3531, 0.1703, 0.3498, 0.2085, 0.294, 0.241, 0.2988, 0.2345, 0.3599, 0.2037, 0.3531, 0.241, 0.2988, 0.2717, 0.3086, 0.2637, 0.3699, 0.2345, 0.3599, 0.2717, 0.3086, 0.301, 0.3226, 0.2921, 0.3827, 0.2637, 0.3699, 0.301, 0.3226, 0.3294, 0.3409, 0.3205, 0.3984, 0.2921, 0.3827, 0.3294, 0.3409, 0.3577, 0.3635, 0.3501, 0.4172, 0.3205, 0.3984, 0.3577, 0.3635, 0.3874, 0.3912, 0.3827, 0.4397, 0.3501, 0.4172, 0.1324, 0.351, 0.1703, 0.3498, 0.167, 0.4018, 0.1297, 0.3978, 0.1703, 0.3498, 0.2037, 0.3531, 0.1993, 0.4083, 0.167, 0.4018, 0.2037, 0.3531, 0.2345, 0.3599, 0.229, 0.4168, 0.1993, 0.4083, 0.2345, 0.3599, 0.2637, 0.3699, 0.2573, 0.4271, 0.229, 0.4168, 0.2637, 0.3699, 0.2921, 0.3827, 0.2853, 0.439, 0.2573, 0.4271, 0.2921, 0.3827, 0.3205, 0.3984, 0.3138, 0.4526, 0.2853, 0.439, 0.3205, 0.3984, 0.3501, 0.4172, 0.3441, 0.4681, 0.3138, 0.4526, 0.3501, 0.4172, 0.3827, 0.4397, 0.3785, 0.4861, 0.3441, 0.4681, 0.1297, 0.3978, 0.167, 0.4018, 0.1636, 0.4523, 0.1273, 0.4437, 0.167, 0.4018, 0.1993, 0.4083, 0.1949, 0.4617, 0.1636, 0.4523, 0.1993, 0.4083, 0.229, 0.4168, 0.2239, 0.4719, 0.1949, 0.4617, 0.229, 0.4168, 0.2573, 0.4271, 0.2517, 0.4826, 0.2239, 0.4719, 0.2573, 0.4271, 0.2853, 0.439, 0.2795, 0.4938, 0.2517, 0.4826, 0.2853, 0.439, 0.3138, 0.4526, 0.3081, 0.5056, 0.2795, 0.4938, 0.3138, 0.4526, 0.3441, 0.4681, 0.339, 0.518, 0.3081, 0.5056, 0.3441, 0.4681, 0.3785, 0.4861, 0.3745, 0.5314, 0.339, 0.518, 0.1273, 0.4437, 0.1636, 0.4523, 0.1598, 0.5027, 0.125, 0.4895, 0.1636, 0.4523, 0.1949, 0.4617, 0.1903, 0.5151, 0.1598, 0.5027, 0.1949, 0.4617, 0.2239, 0.4719, 0.2186, 0.5269, 0.1903, 0.5151, 0.2239, 0.4719, 0.2517, 0.4826, 0.2462, 0.538, 0.2186, 0.5269, 0.2517, 0.4826, 0.2795, 0.4938, 0.274, 0.5487, 0.2462, 0.538, 0.2795, 0.4938, 0.3081, 0.5056, 0.3028, 0.5587, 0.274, 0.5487, 0.3081, 0.5056, 0.339, 0.518, 0.3341, 0.5681, 0.3028, 0.5587, 0.339, 0.518, 0.3745, 0.5314, 0.3703, 0.5768, 0.3341, 0.5681, 0.125, 0.4895, 0.1598, 0.5027, 0.1555, 0.5543, 0.1227, 0.5364, 0.1598, 0.5027, 0.1903, 0.5151, 0.1849, 0.5699, 0.1555, 0.5543, 0.1903, 0.5151, 0.2186, 0.5269, 0.2128, 0.5835, 0.1849, 0.5699, 0.2186, 0.5269, 0.2462, 0.538, 0.2403, 0.5953, 0.2128, 0.5835, 0.2462, 0.538, 0.274, 0.5487, 0.2682, 0.6054, 0.2403, 0.5953, 0.274, 0.5487, 0.3028, 0.5587, 0.2976, 0.6135, 0.2682, 0.6054, 0.3028, 0.5587, 0.3341, 0.5681, 0.3294, 0.6196, 0.2976, 0.6135, 0.3341, 0.5681, 0.3703, 0.5768, 0.3657, 0.6231, 0.3294, 0.6196, 0.1227, 0.5364, 0.1555, 0.5543, 0.15, 0.6087, 0.1201, 0.5855, 0.1555, 0.5543, 0.1849, 0.5699, 0.178, 0.6281, 0.15, 0.6087, 0.1849, 0.5699, 0.2128, 0.5835, 0.2053, 0.644, 0.178, 0.6281, 0.2128, 0.5835, 0.2403, 0.5953, 0.2331, 0.6568, 0.2053, 0.644, 0.2403, 0.5953, 0.2682, 0.6054, 0.2617, 0.6664, 0.2331, 0.6568, 0.2682, 0.6054, 0.2976, 0.6135, 0.2919, 0.6723, 0.2617, 0.6664, 0.2976, 0.6135, 0.3294, 0.6196, 0.3243, 0.6743, 0.2919, 0.6723, 0.3294, 0.6196, 0.3657, 0.6231, 0.3602, 0.6715, 0.3243, 0.6743, 0.1201, 0.5855, 0.15, 0.6087, 0.1421, 0.6686, 0.1171, 0.6386, 0.15, 0.6087, 0.178, 0.6281, 0.1675, 0.693, 0.1421, 0.6686, 0.178, 0.6281, 0.2053, 0.644, 0.1942, 0.7124, 0.1675, 0.693, 0.2053, 0.644, 0.2331, 0.6568, 0.2226, 0.7268, 0.1942, 0.7124, 0.2331, 0.6568, 0.2617, 0.6664, 0.2529, 0.7359, 0.2226, 0.7268, 0.2617, 0.6664, 0.2919, 0.6723, 0.2849, 0.7389, 0.2529, 0.7359, 0.2919, 0.6723, 0.3243, 0.6743, 0.3184, 0.7352, 0.2849, 0.7389, 0.3243, 0.6743, 0.3602, 0.6715, 0.3531, 0.7236, 0.3184, 0.7352, 0.3931, 0.3388, 0.4229, 0.3244, 0.4201, 0.3858, 0.3874, 0.3912, 0.4229, 0.3244, 0.4516, 0.3156, 0.4497, 0.383, 0.4201, 0.3858, 0.4516, 0.3156, 0.4798, 0.3118, 0.4778, 0.3827, 0.4497, 0.383, 0.4798, 0.3118, 0.5076, 0.3126, 0.505, 0.3846, 0.4778, 0.3827, 0.5076, 0.3126, 0.535, 0.3179, 0.5321, 0.3886, 0.505, 0.3846, 0.535, 0.3179, 0.5621, 0.3275, 0.5597, 0.3948, 0.5321, 0.3886, 0.5621, 0.3275, 0.5893, 0.3418, 0.5886, 0.4034, 0.5597, 0.3948, 0.5893, 0.3418, 0.6171, 0.3614, 0.6201, 0.4145, 0.5886, 0.4034, 0.3874, 0.3912, 0.4201, 0.3858, 0.4171, 0.4409, 0.3827, 0.4397, 0.4201, 0.3858, 0.4497, 0.383, 0.4474, 0.4425, 0.4171, 0.4409, 0.4497, 0.383, 0.4778, 0.3827, 0.4758, 0.4447, 0.4474, 0.4425, 0.4778, 0.3827, 0.505, 0.3846, 0.5032, 0.4474, 0.4758, 0.4447, 0.505, 0.3846, 0.5321, 0.3886, 0.5306, 0.4506, 0.5032, 0.4474, 0.5321, 0.3886, 0.5597, 0.3948, 0.5587, 0.4545, 0.5306, 0.4506, 0.5597, 0.3948, 0.5886, 0.4034, 0.5887, 0.4589, 0.5587, 0.4545, 0.5886, 0.4034, 0.6201, 0.4145, 0.6227, 0.4636, 0.5887, 0.4589, 0.3827, 0.4397, 0.4171, 0.4409, 0.4139, 0.4929, 0.3785, 0.4861, 0.4171, 0.4409, 0.4474, 0.4425, 0.4448, 0.4981, 0.4139, 0.4929, 0.4474, 0.4425, 0.4758, 0.4447, 0.4736, 0.5023, 0.4448, 0.4981, 0.4758, 0.4447, 0.5032, 0.4474, 0.5016, 0.5057, 0.4736, 0.5023, 0.5032, 0.4474, 0.5306, 0.4506, 0.5295, 0.5084, 0.5016, 0.5057, 0.5306, 0.4506, 0.5587, 0.4545, 0.5584, 0.5103, 0.5295, 0.5084, 0.5587, 0.4545, 0.5887, 0.4589, 0.5895, 0.5112, 0.5584, 0.5103, 0.5887, 0.4589, 0.6227, 0.4636, 0.625, 0.5105, 0.5895, 0.5112, 0.3785, 0.4861, 0.4139, 0.4929, 0.4103, 0.5433, 0.3745, 0.5314, 0.4139, 0.4929, 0.4448, 0.4981, 0.4418, 0.5519, 0.4103, 0.5433, 0.4448, 0.4981, 0.4736, 0.5023, 0.4713, 0.5581, 0.4418, 0.5519, 0.4736, 0.5023, 0.5016, 0.5057, 0.5, 0.5622, 0.4713, 0.5581, 0.5016, 0.5057, 0.5295, 0.5084, 0.5288, 0.5644, 0.5, 0.5622, 0.5295, 0.5084, 0.5584, 0.5103, 0.5587, 0.5644, 0.5288, 0.5644, 0.5584, 0.5103, 0.5895, 0.5112, 0.5907, 0.5621, 0.5587, 0.5644, 0.5895, 0.5112, 0.625, 0.5105, 0.6273, 0.5563, 0.5907, 0.5621, 0.3745, 0.5314, 0.4103, 0.5433, 0.406, 0.5936, 0.3703, 0.5768, 0.4103, 0.5433, 0.4418, 0.5519, 0.4381, 0.6056, 0.406, 0.5936, 0.4418, 0.5519, 0.4713, 0.5581, 0.4685, 0.6138, 0.4381, 0.6056, 0.4713, 0.5581, 0.5, 0.5622, 0.4983, 0.6187, 0.4685, 0.6138, 0.5, 0.5622, 0.5288, 0.5644, 0.5284, 0.6203, 0.4983, 0.6187, 0.5288, 0.5644, 0.5587, 0.5644, 0.5594, 0.6186, 0.5284, 0.6203, 0.5587, 0.5644, 0.5907, 0.5621, 0.5925, 0.6129, 0.5594, 0.6186, 0.5907, 0.5621, 0.6273, 0.5563, 0.6297, 0.6022, 0.5925, 0.6129, 0.3703, 0.5768, 0.406, 0.5936, 0.4007, 0.6449, 0.3657, 0.6231, 0.406, 0.5936, 0.4381, 0.6056, 0.4332, 0.6606, 0.4007, 0.6449, 0.4381, 0.6056, 0.4685, 0.6138, 0.4648, 0.6712, 0.4332, 0.6606, 0.4685, 0.6138, 0.4983, 0.6187, 0.4963, 0.677, 0.4648, 0.6712, 0.4983, 0.6187, 0.5284, 0.6203, 0.5282, 0.6781, 0.4963, 0.677, 0.5284, 0.6203, 0.5594, 0.6186, 0.561, 0.6743, 0.5282, 0.6781, 0.5594, 0.6186, 0.5925, 0.6129, 0.5952, 0.665, 0.561, 0.6743, 0.5925, 0.6129, 0.6297, 0.6022, 0.6324, 0.649, 0.5952, 0.665, 0.3657, 0.6231, 0.4007, 0.6449, 0.3933, 0.699, 0.3602, 0.6715, 0.4007, 0.6449, 0.4332, 0.6606, 0.4259, 0.7191, 0.3933, 0.699, 0.4332, 0.6606, 0.4648, 0.6712, 0.4593, 0.7327, 0.4259, 0.7191, 0.4648, 0.6712, 0.4963, 0.677, 0.4935, 0.7398, 0.4593, 0.7327, 0.4963, 0.677, 0.5282, 0.6781, 0.5285, 0.7403, 0.4935, 0.7398, 0.5282, 0.6781, 0.561, 0.6743, 0.5639, 0.7338, 0.5285, 0.7403, 0.561, 0.6743, 0.5952, 0.665, 0.5994, 0.72, 0.5639, 0.7338, 0.5952, 0.665, 0.6324, 0.649, 0.6358, 0.698, 0.5994, 0.72, 0.3602, 0.6715, 0.3933, 0.699, 0.3813, 0.7579, 0.3531, 0.7236, 0.3933, 0.699, 0.4259, 0.7191, 0.413, 0.7842, 0.3813, 0.7579, 0.4259, 0.7191, 0.4593, 0.7327, 0.449, 0.8023, 0.413, 0.7842, 0.4593, 0.7327, 0.4935, 0.7398, 0.4887, 0.8116, 0.449, 0.8023, 0.4935, 0.7398, 0.5285, 0.7403, 0.5301, 0.8112, 0.4887, 0.8116, 0.5285, 0.7403, 0.5639, 0.7338, 0.5703, 0.8007, 0.5301, 0.8112, 0.5639, 0.7338, 0.5994, 0.72, 0.6072, 0.7806, 0.5703, 0.8007, 0.5994, 0.72, 0.6358, 0.698, 0.6404, 0.751, 0.6072, 0.7806, 0.6171, 0.3614, 0.6421, 0.3314, 0.65, 0.3913, 0.6201, 0.4145, 0.6421, 0.3314, 0.6675, 0.307, 0.678, 0.3719, 0.65, 0.3913, 0.6675, 0.307, 0.6942, 0.2876, 0.7053, 0.356, 0.678, 0.3719, 0.6942, 0.2876, 0.7226, 0.2732, 0.7331, 0.3432, 0.7053, 0.356, 0.7226, 0.2732, 0.7529, 0.2641, 0.7617, 0.3336, 0.7331, 0.3432, 0.7529, 0.2641, 0.7849, 0.2611, 0.7919, 0.3277, 0.7617, 0.3336, 0.7849, 0.2611, 0.8184, 0.2648, 0.8243, 0.3257, 0.7919, 0.3277, 0.8184, 0.2648, 0.8531, 0.2764, 0.8602, 0.3285, 0.8243, 0.3257, 0.6201, 0.4145, 0.65, 0.3913, 0.6555, 0.4457, 0.6227, 0.4636, 0.65, 0.3913, 0.678, 0.3719, 0.6849, 0.4301, 0.6555, 0.4457, 0.678, 0.3719, 0.7053, 0.356, 0.7128, 0.4165, 0.6849, 0.4301, 0.7053, 0.356, 0.7331, 0.3432, 0.7403, 0.4047, 0.7128, 0.4165, 0.7331, 0.3432, 0.7617, 0.3336, 0.7682, 0.3946, 0.7403, 0.4047, 0.7617, 0.3336, 0.7919, 0.3277, 0.7976, 0.3865, 0.7682, 0.3946, 0.7919, 0.3277, 0.8243, 0.3257, 0.8294, 0.3804, 0.7976, 0.3865, 0.8243, 0.3257, 0.8602, 0.3285, 0.8657, 0.3769, 0.8294, 0.3804, 0.6227, 0.4636, 0.6555, 0.4457, 0.6598, 0.4973, 0.625, 0.5105, 0.6555, 0.4457, 0.6849, 0.4301, 0.6903, 0.4849, 0.6598, 0.4973, 0.6849, 0.4301, 0.7128, 0.4165, 0.7186, 0.4731, 0.6903, 0.4849, 0.7128, 0.4165, 0.7403, 0.4047, 0.7462, 0.462, 0.7186, 0.4731, 0.7403, 0.4047, 0.7682, 0.3946, 0.774, 0.4513, 0.7462, 0.462, 0.7682, 0.3946, 0.7976, 0.3865, 0.8028, 0.4413, 0.774, 0.4513, 0.7976, 0.3865, 0.8294, 0.3804, 0.8341, 0.4319, 0.8028, 0.4413, 0.8294, 0.3804, 0.8657, 0.3769, 0.8703, 0.4232, 0.8341, 0.4319, 0.625, 0.5105, 0.6598, 0.4973, 0.6636, 0.5477, 0.6273, 0.5563, 0.6598, 0.4973, 0.6903, 0.4849, 0.6949, 0.5383, 0.6636, 0.5477, 0.6903, 0.4849, 0.7186, 0.4731, 0.7239, 0.5281, 0.6949, 0.5383, 0.7186, 0.4731, 0.7462, 0.462, 0.7517, 0.5174, 0.7239, 0.5281, 0.7462, 0.462, 0.774, 0.4513, 0.7795, 0.5062, 0.7517, 0.5174, 0.774, 0.4513, 0.8028, 0.4413, 0.8081, 0.4944, 0.7795, 0.5062, 0.8028, 0.4413, 0.8341, 0.4319, 0.839, 0.482, 0.8081, 0.4944, 0.8341, 0.4319, 0.8703, 0.4232, 0.8745, 0.4686, 0.839, 0.482, 0.6273, 0.5563, 0.6636, 0.5477, 0.667, 0.5982, 0.6297, 0.6022, 0.6636, 0.5477, 0.6949, 0.5383, 0.6993, 0.5917, 0.667, 0.5982, 0.6949, 0.5383, 0.7239, 0.5281, 0.729, 0.5832, 0.6993, 0.5917, 0.7239, 0.5281, 0.7517, 0.5174, 0.7573, 0.5729, 0.729, 0.5832, 0.7517, 0.5174, 0.7795, 0.5062, 0.7853, 0.561, 0.7573, 0.5729, 0.7795, 0.5062, 0.8081, 0.4944, 0.8138, 0.5474, 0.7853, 0.561, 0.8081, 0.4944, 0.839, 0.482, 0.8441, 0.5319, 0.8138, 0.5474, 0.839, 0.482, 0.8745, 0.4686, 0.8785, 0.5139, 0.8441, 0.5319, 0.6297, 0.6022, 0.667, 0.5982, 0.6703, 0.6502, 0.6324, 0.649, 0.667, 0.5982, 0.6993, 0.5917, 0.7037, 0.6469, 0.6703, 0.6502, 0.6993, 0.5917, 0.729, 0.5832, 0.7345, 0.6401, 0.7037, 0.6469, 0.729, 0.5832, 0.7573, 0.5729, 0.7637, 0.6301, 0.7345, 0.6401, 0.7573, 0.5729, 0.7853, 0.561, 0.7921, 0.6173, 0.7637, 0.6301, 0.7853, 0.561, 0.8138, 0.5474, 0.8205, 0.6016, 0.7921, 0.6173, 0.8138, 0.5474, 0.8441, 0.5319, 0.8501, 0.5828, 0.8205, 0.6016, 0.8441, 0.5319, 0.8785, 0.5139, 0.8827, 0.5603, 0.8501, 0.5828, 0.6324, 0.649, 0.6703, 0.6502, 0.6738, 0.7054, 0.6358, 0.698, 0.6703, 0.6502, 0.7037, 0.6469, 0.7085, 0.706, 0.6738, 0.7054, 0.7037, 0.6469, 0.7345, 0.6401, 0.741, 0.7012, 0.7085, 0.706, 0.7345, 0.6401, 0.7637, 0.6301, 0.7717, 0.6914, 0.741, 0.7012, 0.7637, 0.6301, 0.7921, 0.6173, 0.801, 0.6774, 0.7717, 0.6914, 0.7921, 0.6173, 0.8205, 0.6016, 0.8294, 0.6591, 0.801, 0.6774, 0.8205, 0.6016, 0.8501, 0.5828, 0.8577, 0.6365, 0.8294, 0.6591, 0.8501, 0.5828, 0.8827, 0.5603, 0.8874, 0.6088, 0.8577, 0.6365, 0.6358, 0.698, 0.6738, 0.7054, 0.6775, 0.7667, 0.6404, 0.751, 0.6738, 0.7054, 0.7085, 0.706, 0.7145, 0.773, 0.6775, 0.7667, 0.7085, 0.706, 0.741, 0.7012, 0.7504, 0.7707, 0.7145, 0.773, 0.741, 0.7012, 0.7717, 0.6914, 0.784, 0.7611, 0.7504, 0.7707, 0.7717, 0.6914, 0.801, 0.6774, 0.8149, 0.7449, 0.784, 0.7611, 0.801, 0.6774, 0.8294, 0.6591, 0.843, 0.7228, 0.8149, 0.7449, 0.8294, 0.6591, 0.8577, 0.6365, 0.8687, 0.695, 0.843, 0.7228, 0.8577, 0.6365, 0.8874, 0.6088, 0.8931, 0.6612, 0.8687, 0.695, 0.6171, 0.3614, 0.5893, 0.3418, 0.6125, 0.2941, 0.6421, 0.3314, 0.5893, 0.3418, 0.5621, 0.3275, 0.5811, 0.2672, 0.6125, 0.2941, 0.5621, 0.3275, 0.535, 0.3179, 0.5471, 0.2494, 0.5811, 0.2672, 0.535, 0.3179, 0.5076, 0.3126, 0.511, 0.2408, 0.5471, 0.2494, 0.5076, 0.3126, 0.4798, 0.3118, 0.4739, 0.2415, 0.511, 0.2408, 0.4798, 0.3118, 0.4516, 0.3156, 0.4372, 0.252, 0.4739, 0.2415, 0.4516, 0.3156, 0.4229, 0.3244, 0.4021, 0.2727, 0.4372, 0.252, 0.4229, 0.3244, 0.3931, 0.3388, 0.3687, 0.305, 0.4021, 0.2727, 0.6421, 0.3314, 0.6125, 0.2941, 0.639, 0.2557, 0.6675, 0.307, 0.6125, 0.2941, 0.5811, 0.2672, 0.605, 0.2174, 0.639, 0.2557, 0.5811, 0.2672, 0.5471, 0.2494, 0.5638, 0.1911, 0.605, 0.2174, 0.5471, 0.2494, 0.511, 0.2408, 0.5157, 0.1781, 0.5638, 0.1911, 0.511, 0.2408, 0.4739, 0.2415, 0.4649, 0.1803, 0.5157, 0.1781, 0.4739, 0.2415, 0.4372, 0.252, 0.4174, 0.198, 0.4649, 0.1803, 0.4372, 0.252, 0.4021, 0.2727, 0.3769, 0.2301, 0.4174, 0.198, 0.4021, 0.2727, 0.3687, 0.305, 0.343, 0.2772, 0.3769, 0.2301, 0.6675, 0.307, 0.639, 0.2557, 0.6702, 0.2255, 0.6942, 0.2876, 0.639, 0.2557, 0.605, 0.2174, 0.6378, 0.1764, 0.6702, 0.2255, 0.605, 0.2174, 0.5638, 0.1911, 0.5906, 0.1395, 0.6378, 0.1764, 0.5638, 0.1911, 0.5157, 0.1781, 0.5238, 0.1201, 0.5906, 0.1395, 0.5157, 0.1781, 0.4649, 0.1803, 0.4488, 0.1244, 0.5238, 0.1201, 0.4649, 0.1803, 0.4174, 0.198, 0.3874, 0.1516, 0.4488, 0.1244, 0.4174, 0.198, 0.3769, 0.2301, 0.345, 0.1958, 0.3874, 0.1516, 0.3769, 0.2301, 0.343, 0.2772, 0.3149, 0.2551, 0.345, 0.1958, 0.6942, 0.2876, 0.6702, 0.2255, 0.7073, 0.2041, 0.7226, 0.2732, 0.6702, 0.2255, 0.6378, 0.1764, 0.6843, 0.1459, 0.7073, 0.2041, 0.6378, 0.1764, 0.5906, 0.1395, 0.641, 0.09658, 0.6843, 0.1459, 0.5906, 0.1395, 0.5238, 0.1201, 0.5446, 0.06468, 0.641, 0.09658, 0.5238, 0.1201, 0.4488, 0.1244, 0.4105, 0.07319, 0.5446, 0.06468, 0.4488, 0.1244, 0.3874, 0.1516, 0.3379, 0.1149, 0.4105, 0.07319, 0.3874, 0.1516, 0.345, 0.1958, 0.304, 0.1708, 0.3379, 0.1149, 0.345, 0.1958, 0.3149, 0.2551, 0.284, 0.2389, 0.304, 0.1708, 0.7226, 0.2732, 0.7073, 0.2041, 0.75, 0.1933, 0.7529, 0.2641, 0.7073, 0.2041, 0.6843, 0.1459, 0.7465, 0.1313, 0.75, 0.1933, 0.6843, 0.1459, 0.641, 0.09658, 0.74, 0.07361, 0.7465, 0.1313, 0.641, 0.09658, 0.5446, 0.06468, 0.701, 0.01836, 0.74, 0.07361, 0.5446, 0.06468, 0.4105, 0.07319, 0.2739, 0.03891, 0.701, 0.01836, 0.4105, 0.07319, 0.3379, 0.1149, 0.2588, 0.09643, 0.2739, 0.03891, 0.3379, 0.1149, 0.304, 0.1708, 0.2538, 0.1584, 0.2588, 0.09643, 0.304, 0.1708, 0.284, 0.2389, 0.2504, 0.2293, 0.2538, 0.1584, 0.7529, 0.2641, 0.75, 0.1933, 0.7957, 0.1951, 0.7849, 0.2611, 0.75, 0.1933, 0.7465, 0.1313, 0.8143, 0.1383, 0.7957, 0.1951, 0.7465, 0.1313, 0.74, 0.07361, 0.8529, 0.08906, 0.8143, 0.1383, 0.74, 0.07361, 0.701, 0.01836, 0.9513, 0.05549, 0.8529, 0.08906, 0.701, 0.01836, 1.274, 0.03891, 1.1, 0.06432, 0.9513, 0.05549, 0.2739, 0.03891, 0.2588, 0.09643, 0.1703, 0.1068, 0.0996, 0.06432, 0.2588, 0.09643, 0.2538, 0.1584, 0.1995, 0.1618, 0.1703, 0.1068, 0.2538, 0.1584, 0.2504, 0.2293, 0.2145, 0.227, 0.1995, 0.1618, 0.7849, 0.2611, 0.7957, 0.1951, 0.8405, 0.2109, 0.8184, 0.2648, 0.7957, 0.1951, 0.8143, 0.1383, 0.8713, 0.1673, 0.8405, 0.2109, 0.8143, 0.1383, 0.8529, 0.08906, 0.9163, 0.1344, 0.8713, 0.1673, 0.8529, 0.08906, 0.9513, 0.05549, 0.979, 0.1169, 0.9163, 0.1344, 0.9513, 0.05549, 1.1, 0.06432, 1.049, 0.1201, 0.979, 0.1169, 0.0996, 0.06432, 0.1703, 0.1068, 0.108, 0.1436, 0.04935, 0.1201, 0.1703, 0.1068, 0.1995, 0.1618, 0.1491, 0.1821, 0.108, 0.1436, 0.1995, 0.1618, 0.2145, 0.227, 0.1775, 0.2333, 0.1491, 0.1821, 0.8184, 0.2648, 0.8405, 0.2109, 0.8813, 0.2421, 0.8531, 0.2764, 0.8405, 0.2109, 0.8713, 0.1673, 0.913, 0.2158, 0.8813, 0.2421, 0.8713, 0.1673, 0.9163, 0.1344, 0.949, 0.1977, 0.913, 0.2158, 0.9163, 0.1344, 0.979, 0.1169, 0.9887, 0.1884, 0.949, 0.1977, 0.979, 0.1169, 1.049, 0.1201, 1.03, 0.1888, 0.9887, 0.1884, 0.04935, 0.1201, 0.108, 0.1436, 0.07029, 0.1993, 0.03009, 0.1888, 0.108, 0.1436, 0.1491, 0.1821, 0.1072, 0.2194, 0.07029, 0.1993, 0.1491, 0.1821, 0.1775, 0.2333, 0.1404, 0.249, 0.1072, 0.2194, 0.8931, 0.6612, 0.9229, 0.6756, 0.9021, 0.7273, 0.8687, 0.695, 0.9229, 0.6756, 0.9516, 0.6844, 0.9372, 0.748, 0.9021, 0.7273, 0.9516, 0.6844, 0.9798, 0.6882, 0.9739, 0.7585, 0.9372, 0.748, 0.9798, 0.6882, 1.008, 0.6874, 1.011, 0.7592, 0.9739, 0.7585, 0.007556, 0.6874, 0.03496, 0.6821, 0.04708, 0.7506, 0.01098, 0.7592, 0.03496, 0.6821, 0.06213, 0.6725, 0.08105, 0.7328, 0.04708, 0.7506, 0.06213, 0.6725, 0.08934, 0.6582, 0.1125, 0.7059, 0.08105, 0.7328, 0.08934, 0.6582, 0.1171, 0.6386, 0.1421, 0.6686, 0.1125, 0.7059, 0.8687, 0.695, 0.9021, 0.7273, 0.8769, 0.7699, 0.843, 0.7228, 0.9021, 0.7273, 0.9372, 0.748, 0.9174, 0.802, 0.8769, 0.7699, 0.9372, 0.748, 0.9739, 0.7585, 0.9649, 0.8197, 0.9174, 0.802, 0.9739, 0.7585, 1.011, 0.7592, 1.016, 0.8219, 0.9649, 0.8197, 0.01098, 0.7592, 0.04708, 0.7506, 0.06381, 0.8089, 0.01568, 0.8219, 0.04708, 0.7506, 0.08105, 0.7328, 0.105, 0.7826, 0.06381, 0.8089, 0.08105, 0.7328, 0.1125, 0.7059, 0.139, 0.7443, 0.105, 0.7826, 0.1125, 0.7059, 0.1421, 0.6686, 0.1675, 0.693, 0.139, 0.7443, 0.843, 0.7228, 0.8769, 0.7699, 0.845, 0.8042, 0.8149, 0.7449, 0.8769, 0.7699, 0.9174, 0.802, 0.8874, 0.8484, 0.845, 0.8042, 0.9174, 0.802, 0.9649, 0.8197, 0.9488, 0.8756, 0.8874, 0.8484, 0.9649, 0.8197, 1.016, 0.8219, 1.024, 0.8799, 0.9488, 0.8756, 0.01568, 0.8219, 0.06381, 0.8089, 0.09057, 0.8605, 0.02382, 0.8799, 0.06381, 0.8089, 0.105, 0.7826, 0.1378, 0.8236, 0.09057, 0.8605, 0.105, 0.7826, 0.139, 0.7443, 0.1702, 0.7745, 0.1378, 0.8236, 0.139, 0.7443, 0.1675, 0.693, 0.1942, 0.7124, 0.1702, 0.7745, 0.8149, 0.7449, 0.845, 0.8042, 0.804, 0.8292, 0.784, 0.7611, 0.845, 0.8042, 0.8874, 0.8484, 0.8379, 0.8851, 0.804, 0.8292, 0.8874, 0.8484, 0.9488, 0.8756, 0.9105, 0.9268, 0.8379, 0.8851, 0.9488, 0.8756, 1.024, 0.8799, 1.045, 0.9353, 0.9105, 0.9268, 0.02382, 0.8799, 0.09057, 0.8605, 0.141, 0.9034, 0.04461, 0.9353, 0.09057, 0.8605, 0.1378, 0.8236, 0.1843, 0.8541, 0.141, 0.9034, 0.1378, 0.8236, 0.1702, 0.7745, 0.2073, 0.7959, 0.1843, 0.8541, 0.1702, 0.7745, 0.1942, 0.7124, 0.2226, 0.7268, 0.2073, 0.7959, 0.784, 0.7611, 0.804, 0.8292, 0.7538, 0.8416, 0.7504, 0.7707, 0.804, 0.8292, 0.8379, 0.8851, 0.7588, 0.9036, 0.7538, 0.8416, 0.8379, 0.8851, 0.9105, 0.9268, 0.7739, 0.9611, 0.7588, 0.9036, 0.9105, 0.9268, 1.045, 0.9353, 1.201, 0.9816, 0.7739, 0.9611, 0.04461, 0.9353, 0.141, 0.9034, 0.24, 0.9264, 0.201, 0.9816, 0.141, 0.9034, 0.1843, 0.8541, 0.2465, 0.8687, 0.24, 0.9264, 0.1843, 0.8541, 0.2073, 0.7959, 0.25, 0.8067, 0.2465, 0.8687, 0.2073, 0.7959, 0.2226, 0.7268, 0.2529, 0.7359, 0.25, 0.8067, 0.7504, 0.7707, 0.7538, 0.8416, 0.6995, 0.8382, 0.7145, 0.773, 0.7538, 0.8416, 0.7588, 0.9036, 0.6703, 0.8932, 0.6995, 0.8382, 0.7588, 0.9036, 0.7739, 0.9611, 0.5996, 0.9357, 0.6703, 0.8932, 0.7739, 0.9611, 1.201, 0.9816, 0.4513, 0.9445, 0.5996, 0.9357, 0.201, 0.9816, 0.24, 0.9264, 0.3529, 0.9109, 0.4513, 0.9445, 0.24, 0.9264, 0.2465, 0.8687, 0.3143, 0.8617, 0.3529, 0.9109, 0.2465, 0.8687, 0.25, 0.8067, 0.2957, 0.8049, 0.3143, 0.8617, 0.25, 0.8067, 0.2529, 0.7359, 0.2849, 0.7389, 0.2957, 0.8049, 0.7145, 0.773, 0.6995, 0.8382, 0.6491, 0.8179, 0.6775, 0.7667, 0.6995, 0.8382, 0.6703, 0.8932, 0.608, 0.8564, 0.6491, 0.8179, 0.6703, 0.8932, 0.5996, 0.9357, 0.5493, 0.8799, 0.608, 0.8564, 0.5996, 0.9357, 0.4513, 0.9445, 0.479, 0.8831, 0.5493, 0.8799, 0.4513, 0.9445, 0.3529, 0.9109, 0.4163, 0.8656, 0.479, 0.8831, 0.3529, 0.9109, 0.3143, 0.8617, 0.3713, 0.8327, 0.4163, 0.8656, 0.3143, 0.8617, 0.2957, 0.8049, 0.3405, 0.7891, 0.3713, 0.8327, 0.2957, 0.8049, 0.2849, 0.7389, 0.3184, 0.7352, 0.3405, 0.7891, 0.6775, 0.7667, 0.6491, 0.8179, 0.6072, 0.7806, 0.6404, 0.751, 0.6491, 0.8179, 0.608, 0.8564, 0.5703, 0.8007, 0.6072, 0.7806, 0.608, 0.8564, 0.5493, 0.8799, 0.5301, 0.8112, 0.5703, 0.8007, 0.5493, 0.8799, 0.479, 0.8831, 0.4887, 0.8116, 0.5301, 0.8112, 0.479, 0.8831, 0.4163, 0.8656, 0.449, 0.8023, 0.4887, 0.8116, 0.4163, 0.8656, 0.3713, 0.8327, 0.413, 0.7842, 0.449, 0.8023, 0.3713, 0.8327, 0.3405, 0.7891, 0.3813, 0.7579, 0.413, 0.7842, 0.3405, 0.7891, 0.3184, 0.7352, 0.3531, 0.7236, 0.3813, 0.7579, 0.0, 0.0, 0.0, 0.0, 0.0, 0.0, 0.0, 0.0, 0.0, 0.0, 0.0, 0.0, 0.0, 0.0, 0.0, 0.0, 0.0, 0.0, 0.0, 0.0, 0.0, 0.0, 0.0, 0.0, 0.0, 0.0, 0.0, 0.0, 0.0, 0.0, 0.0, 0.0, 0.0, 0.0, 0.0, 0.0, 0.0, 0.0, 0.0, 0.0, 0.0, 0.0, 0.0, 0.0, 0.0, 0.0, 0.0, 0.0, 0.0, 0.0, 0.0, 0.0, 0.0, 0.0, 0.0, 0.0, 0.0, 0.0, 0.0, 0.0, 0.0, 0.0, 0.0, 0.0, 0.0, 0.0, 0.0, 0.0, 0.0, 0.0, 0.0, 0.0, 0.0, 0.0, 0.0, 0.0, 0.0, 0.0, 0.0, 0.0, 0.0, 0.0, 0.0, 0.0, 0.0, 0.0, 0.0, 0.0, 0.0, 0.0, 0.0, 0.0, 0.0, 0.0, 0.0, 0.0, 0.0, 0.0, 0.0, 0.0, 0.0, 0.0, 0.0, 0.0, 0.0, 0.0, 0.0, 0.0, 0.0, 0.0, 0.0, 0.0, 0.0, 0.0, 0.0, 0.0, 0.0, 0.0, 0.0, 0.0, 0.0, 0.0, 0.0, 0.0, 0.0, 0.0, 0.0, 0.0, 0.0, 0.0, 0.0, 0.0, 0.0, 0.0, 0.0, 0.0, 0.0, 0.0, 0.0, 0.0, 0.0, 0.0, 0.0, 0.0, 0.0, 0.0, 0.0, 0.0, 0.0, 0.0, 0.0, 0.0, 0.0, 0.0, 0.0, 0.0, 0.0, 0.0, 0.0, 0.0, 0.0, 0.0, 0.0, 0.0, 0.0, 0.0, 0.0, 0.0, 0.0, 0.0, 0.0, 0.0, 0.0, 0.0, 0.0, 0.0, 0.0, 0.0, 0.0, 0.0, 0.0, 0.0, 0.0, 0.0, 0.0, 0.0, 0.0, 0.0, 0.0, 0.0, 0.0, 0.0, 0.0, 0.0, 0.0, 0.0, 0.0, 0.0, 0.0, 0.0, 0.0, 0.0, 0.0, 0.0, 0.0, 0.0, 0.0, 0.0, 0.0, 0.0, 0.0, 0.0, 0.0, 0.0, 0.0, 0.0, 0.0, 0.0, 0.0, 0.0, 0.0, 0.0, 0.0, 0.0, 0.0, 0.0, 0.0, 0.0, 0.0, 0.0, 0.0, 0.0, 0.0, 0.0, 0.0, 0.0, 0.0, 0.0, 0.0, 0.0, 0.0, 0.0, 0.0, 0.0, 0.0, 0.0, 0.0, 0.0, 0.0, 0.0, 0.0, 0.0, 0.0, 0.0, 0.0, 0.0, 0.0, 0.0, 0.0, 0.0, 0.0, 0.0, 0.0, 0.0, 0.0, 0.0, 0.0, 0.0, 0.0, 0.0, 0.0, 0.0, 0.0, 0.0, 0.0, 0.0, 0.0, 0.0, 0.0, 0.0, 0.0, 0.0, 0.0, 0.0, 0.0, 0.0, 0.0, 0.0, 0.0, 0.0, 0.0, 0.0, 0.0, 0.0, 0.0, 0.0, 0.0, 0.0, 0.0, 0.0, 0.0, 0.0, 0.0, 0.0, 0.0, 0.0, 0.0, 0.0, 0.0, 0.0, 0.0, 0.0, 0.0, 0.0, 0.0, 0.0, 0.0, 0.0, 0.0, 0.0, 0.0, 0.0, 0.0, 0.0, 0.0, 0.0, 0.0, 0.0, 0.0, 0.0, 0.0, 0.0, 0.0, 0.0, 0.0, 0.0, 0.0, 0.0, 0.0, 0.0, 0.0, 0.0, 0.0, 0.0, 0.0, 0.0, 0.0, 0.0, 0.0, 0.0, 0.0, 0.0, 0.0, 0.0, 0.0, 0.0, 0.0, 0.0, 0.0, 0.0, 0.0, 0.0, 0.0, 0.0, 0.0, 0.0, 0.0, 0.0, 0.0, 0.0, 0.0, 0.0, 0.0, 0.0, 0.0, 0.0, 0.0, 0.0, 0.0, 0.0, 0.0, 0.0, 0.0, 0.0, 0.0, 0.0, 0.0, 0.0, 0.0, 0.0, 0.0, 0.0, 0.0, 0.0, 0.0, 0.0, 0.0, 0.0, 0.0, 0.0, 0.0, 0.0, 0.0, 0.0, 0.0, 0.0, 0.0, 0.0, 0.0, 0.0, 0.0, 0.0, 0.0, 0.0, 0.0, 0.0, 0.0, 0.0, 0.0, 0.0, 0.0, 0.0, 0.0, 0.0, 0.0, 0.0, 0.0, 0.0, 0.0, 0.0, 0.0, 0.0, 0.0, 0.0, 0.0, 0.0, 0.0, 0.0, 0.0, 0.0, 0.0, 0.0, 0.0, 0.0, 0.0, 0.0, 0.0, 0.0, 0.0, 0.0, 0.0, 0.0, 0.0, 0.0, 0.0, 0.0, 0.0, 0.0, 0.0, 0.0, 0.0, 0.0, 0.0, 0.0, 0.0, 0.0, 0.0, 0.0, 0.0, 0.0, 0.0, 0.0, 0.0, 0.0, 0.0, 0.0, 0.0, 0.0, 0.0, 0.0, 0.0, 0.0, 0.0, 0.0, 0.0, 0.0, 0.0, 0.0, 0.0, 0.0, 0.0, 0.0, 0.0, 0.0, 0.0, 0.0, 0.0, 0.0, 0.0, 0.0, 0.0, 0.0, 0.0, 0.0, 0.0, 0.0, 0.0, 0.0, 0.0, 0.0, 0.0, 0.0, 0.0, 0.0, 0.0, 0.0, 0.0, 0.0, 0.0, 0.0, 0.0, 0.0, 0.0, 0.0, 0.0, 0.0, 0.0, 0.0, 0.0, 0.0, 0.0, 0.0, 0.0, 0.0, 0.0, 0.0, 0.0, 0.0, 0.0, 0.0, 0.0, 0.0, 0.0, 0.0, 0.0, 0.0, 0.0, 0.0, 0.0, 0.0, 0.0, 0.0, 0.0, 0.0, 0.0, 0.0, 0.0, 0.0, 0.0, 0.0, 0.0, 0.0, 0.0, 0.0, 0.0, 0.0, 0.0, 0.0, 0.0, 0.0, 0.0, 0.0, 0.0, 0.0, 0.0, 0.0, 0.0, 0.0, 0.0, 0.0, 0.0, 0.0, 0.0, 0.0, 0.0, 0.0, 0.0, 0.0, 0.0, 0.0, 0.0, 0.0, 0.0, 0.0, 0.0, 0.0, 0.0, 0.0, 0.0, 0.0, 0.0, 0.0, 0.0, 0.0, 0.0, 0.0, 0.0, 0.0, 0.0, 0.0, 0.0, 0.0, 0.0, 0.0, 0.0, 0.0, 0.0, 0.0, 0.0, 0.0, 0.0, 0.0, 0.0, 0.0, 0.0, 0.0, 0.0, 0.0, 0.0, 0.0, 0.0, 0.0, 0.0, 0.0, 0.0, 0.0, 0.0, 0.0, 0.0, 0.0, 0.0, 0.0, 0.0, 0.0, 0.0, 0.0, 0.0, 0.0, 0.0, 0.0, 0.0, 0.0, 0.0, 0.0, 0.0, 0.0, 0.0, 0.0, 0.0, 0.0, 0.0, 0.0, 0.0, 0.0, 0.0, 0.0, 0.0, 0.0, 0.0, 0.0, 0.0, 0.0, 0.0, 0.0, 0.0, 0.0, 0.0, 0.0, 0.0, 0.0, 0.0, 0.0, 0.0, 0.0, 0.0, 0.0, 0.0, 0.0, 0.0, 0.0, 0.0, 0.0, 0.0, 0.0, 0.0, 0.0, 0.0, 0.0, 0.0, 0.0, 0.0, 0.0, 0.0, 0.0, 0.0, 0.0, 0.0, 0.0, 0.0, 0.0, 0.0, 0.0, 0.0, 0.0, 0.0, 0.0, 0.0, 0.0, 0.0, 0.0, 0.0, 0.0, 0.0, 0.0, 0.0, 0.0, 0.0, 0.0, 0.0, 0.0, 0.0, 0.0, 0.0, 0.0, 0.0, 0.0, 0.0, 0.0, 0.0, 0.0, 0.0, 0.0, 0.0, 0.0, 0.0, 0.0, 0.0, 0.0, 0.0, 0.0, 0.0, 0.0, 0.0, 0.0, 0.0, 0.0, 0.0, 0.0, 0.0, 0.0, 0.0, 0.0, 0.0, 0.0, 0.0, 0.0, 0.0, 0.0])
me_roundcube_001.materials.append(mat_paintedmetal)
me_roundcube_001.materials.append(mat_lights)
me_roundcube_001.use_remesh_fix_poles = True
me_roundcube_001.use_remesh_preserve_attributes = False
me_roundcube_001.update()

# ---- objects
ob_roundcube_001 = bpy.data.objects.new('Roundcube.001', me_roundcube_001)

# ---- transforms, parenting, visibility, modifiers, constraints
ob_roundcube_001.location = (0.0, 0.0, 0.0)
_m = ob_roundcube_001.modifiers.new('Auto Smooth', 'NODES')
_m.node_group = ng_auto_smooth
_gi = [s.identifier for s in ng_auto_smooth.interface.items_tree if s.item_type == 'SOCKET' and s.in_out == 'INPUT']
_m[_gi[1]] = 0.5236  # Angle

# ---- collection membership
col_collection.objects.link(ob_roundcube_001)

# ---- scene / render settings (as saved in the file)
scene.frame_start = 1; scene.frame_end = 250; scene.frame_set(1)
scene.render.engine = 'BLENDER_EEVEE_NEXT'
scene.cycles.use_denoising = False
scene.cycles.samples = 128
scene.cycles.sampling_pattern = 'TABULATED_SOBOL'
scene.cycles.use_adaptive_sampling = False
scene.cycles.use_light_tree = False
scene.view_settings.view_transform = 'Filmic'
bpy.context.view_layer.update()

# ---- added for rendering (the .blend has no active camera and no usable light): camera, sun
cam_auto = bpy.data.cameras.new('AutoCamera')
cam_auto.lens = 50.0
cam_auto.sensor_width = 36.0
cam_auto.clip_end = 1000.0
ob_auto_camera = bpy.data.objects.new('AutoCamera', cam_auto)
scene.collection.objects.link(ob_auto_camera)
ob_auto_camera.location = (3.20881, -3.85058, 2.57055)
ob_auto_camera.rotation_euler = (1.09748, -7.21219e-08, 0.694738)
scene.camera = ob_auto_camera
light_auto_sun = bpy.data.lights.new('AutoSun', 'SUN')
light_auto_sun.energy = 3.0
light_auto_sun.angle = 0.0523599
ob_auto_sun = bpy.data.objects.new('AutoSun', light_auto_sun)
scene.collection.objects.link(ob_auto_sun)
ob_auto_sun.rotation_euler = (0.872665, 0.174533, 0.523599)
bpy.context.view_layer.update()
